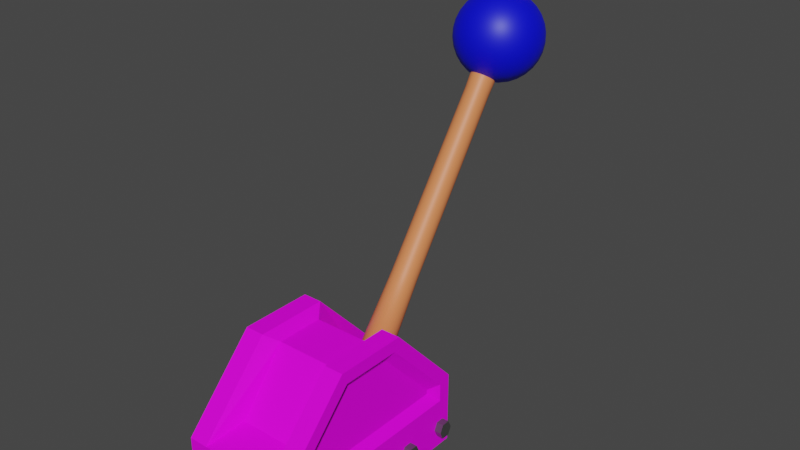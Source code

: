 # Source: lever.blend  (saved by Blender 3.4.6; exported with 4.5.12 LTS)
import bpy
from mathutils import Matrix  # noqa: F401  (used for matrix-valued properties, if any)

bpy.ops.wm.read_factory_settings(use_empty=True)
scene = bpy.context.scene
scene.name = 'Scene'

# ---- collections
col_collection = bpy.data.collections.new('Collection'); scene.collection.children.link(col_collection)

# ---- images (referenced by path relative to the original .blend; pixels are not part of the script)
import os
ASSET_DIR = os.environ.get("B2B_ASSET_DIR", "")  # directory of the original .blend (textures are referenced by path, not embedded)
HERE = os.path.dirname(os.path.abspath(__file__))  # packed textures are extracted next to this script under _unpacked/

def load_image(name, relpath, width, height, colorspace="sRGB"):
    """Load a texture the original file referenced (path relative to the .blend, or extracted next to this script)."""
    p = next((c for c in (os.path.join(HERE, relpath), os.path.join(ASSET_DIR, relpath)) if relpath and os.path.exists(c)), "")
    if p:
        img = bpy.data.images.load(p, check_existing=True)
        img.name = name
    else:  # same state as the original file: an image datablock whose file is absent (Cycles renders it pink)
        img = bpy.data.images.new(name, width, height)
        img.source = "FILE"
        img.filepath = "//" + (relpath or name)
    img.colorspace_settings.name = colorspace
    return img
img_lever_albedo = load_image('lever_albedo', 'lever_albedo.png', 1024, 1024, 'sRGB')

# ---- materials (node trees are filled in below, after node groups)
mat_base = bpy.data.materials.new('Base')
mat_base.alpha_threshold = 0.0
mat_base.use_transparent_shadow = False
mat_base.line_color = (0.0, 0.0, 0.0, 1.0)
mat_knob = bpy.data.materials.new('knob')
mat_knob.use_transparent_shadow = False
mat_staff = bpy.data.materials.new('staff')
mat_staff.use_transparent_shadow = False
mat_metal = bpy.data.materials.new('Metal')
mat_metal.use_transparent_shadow = False

# ---- material node trees
mat_base.use_nodes = True; mat_base.node_tree.nodes.clear()
_N = mat_base.node_tree.nodes; _L = mat_base.node_tree.links
n0 = _N.new('ShaderNodeOutputMaterial'); n0.name = 'Material Output'; n0.location = (300, 300)
n1 = _N.new('ShaderNodeBsdfPrincipled'); n1.name = 'Principled BSDF'; n1.location = (10, 300)
n1.distribution = 'GGX'
n1.subsurface_method = 'BURLEY'
n1.inputs[2].default_value = 0.6409
n1.inputs[3].default_value = 1.45
n1.inputs[13].default_value = 0.1636
n1.inputs[27].default_value = (0.0, 0.0, 0.0, 1.0)
n1.inputs[28].default_value = 1.0
n2 = _N.new('ShaderNodeTexImage'); n2.name = 'Image Texture'; n2.location = (-461, 199)
n2.image = img_lever_albedo
_L.new(n1.outputs[0], n0.inputs[0])
_L.new(n2.outputs[0], n1.inputs[0])
n0.is_active_output = True
mat_knob.use_nodes = True; mat_knob.node_tree.nodes.clear()
_N = mat_knob.node_tree.nodes; _L = mat_knob.node_tree.links
n0 = _N.new('ShaderNodeBsdfPrincipled'); n0.name = 'Principled BSDF'; n0.location = (10, 300)
n0.distribution = 'GGX'
n0.subsurface_method = 'BURLEY'
n0.inputs[0].default_value = (0.0, 0.001949, 0.8, 1.0)
n0.inputs[3].default_value = 1.45
n0.inputs[27].default_value = (0.0, 0.0, 0.0, 1.0)
n0.inputs[28].default_value = 1.0
n1 = _N.new('ShaderNodeOutputMaterial'); n1.name = 'Material Output'; n1.location = (300, 300)
_L.new(n0.outputs[0], n1.inputs[0])
n1.is_active_output = True
mat_staff.use_nodes = True; mat_staff.node_tree.nodes.clear()
_N = mat_staff.node_tree.nodes; _L = mat_staff.node_tree.links
n0 = _N.new('ShaderNodeBsdfPrincipled'); n0.name = 'Principled BSDF'; n0.location = (10, 300)
n0.distribution = 'GGX'
n0.subsurface_method = 'BURLEY'
n0.inputs[0].default_value = (0.8, 0.2384, 0.08625, 1.0)
n0.inputs[3].default_value = 1.45
n0.inputs[27].default_value = (0.0, 0.0, 0.0, 1.0)
n0.inputs[28].default_value = 1.0
n1 = _N.new('ShaderNodeOutputMaterial'); n1.name = 'Material Output'; n1.location = (300, 300)
_L.new(n0.outputs[0], n1.inputs[0])
n1.is_active_output = True
mat_metal.use_nodes = True; mat_metal.node_tree.nodes.clear()
_N = mat_metal.node_tree.nodes; _L = mat_metal.node_tree.links
n0 = _N.new('ShaderNodeBsdfPrincipled'); n0.name = 'Principled BSDF'; n0.location = (10, 300)
n0.distribution = 'GGX'
n0.subsurface_method = 'RANDOM_WALK_SKIN'
n0.inputs[0].default_value = (0.1574, 0.1574, 0.1574, 1.0)
n0.inputs[1].default_value = 0.72
n0.inputs[2].default_value = 0.2927
n0.inputs[3].default_value = 1.45
n0.inputs[13].default_value = 0.5823
n0.inputs[27].default_value = (0.0, 0.0, 0.0, 1.0)
n0.inputs[28].default_value = 1.0
n1 = _N.new('ShaderNodeOutputMaterial'); n1.name = 'Material Output'; n1.location = (300, 300)
_L.new(n0.outputs[0], n1.inputs[0])
n1.is_active_output = True

# ---- world
world_world = bpy.data.worlds.new('World'); scene.world = world_world
world_world.use_nodes = True; world_world.node_tree.nodes.clear()
_N = world_world.node_tree.nodes; _L = world_world.node_tree.links
n0 = _N.new('ShaderNodeOutputWorld'); n0.name = 'World Output'; n0.location = (300, 300)
n1 = _N.new('ShaderNodeBackground'); n1.name = 'Background'; n1.location = (10, 300)
n1.inputs[0].default_value = (0.05088, 0.05088, 0.05088, 1.0)
_L.new(n1.outputs[0], n0.inputs[0])
n0.is_active_output = True
world_world.color = (0.05088, 0.05088, 0.05088)
world_world.use_sun_shadow = False
world_world.sun_shadow_jitter_overblur = 0.0

# ---- meshes
me_cube = bpy.data.meshes.new('Cube')
me_cube.from_pydata([(0.3444, 0.6141, 0.4672), (0.4008, 0.7738, 0.002768), (0.3444, -0.6141, 0.4672), (0.4008, -0.7738, 0.002768), (0.4008, 0.2192, 0.9915), (0.4008, -0.2192, 0.9915), (0.4008, -0.2579, 0.002768), (0.4008, 0.2579, 0.002768), (0.2635, 0.7738, 0.002768), (0.2635, -0.7738, 0.5303), (0.2635, -0.7738, 0.002768), (0.2635, 0.7738, 0.5303), (0.3562, 0.7228, 0.002768), (0.3562, -0.7228, 0.002768), (0.2635, 0.2579, 1.081), (0.2635, -0.2579, 1.081), (0.1978, -0.5089, 0.599), (0.1978, 0.5089, 0.599), (0.1978, 0.1696, 1.012), (0.1978, -0.1696, 1.012), (0.3444, 0.6141, 0.4342), (0.3444, -0.6141, 0.4342), (0.4008, 0.2581, 0.365), (0.4008, -0.2581, 0.365), (0.2635, 0.7738, 0.274), (0.2635, -0.7738, 0.274), (0.4008, -0.2579, 1.081), (0.4008, -0.7738, 0.5303), (0.4008, 0.7738, 0.5303), (0.4008, 0.2579, 1.081), (0.4008, 0.7738, 0.274), (0.4008, -0.7738, 0.274), (0.4008, 0.2579, 0.2756), (0.4008, -0.2579, 0.2756), (0.3444, -0.1887, 0.9211), (0.4008, -0.6845, 0.495), (0.4008, 0.6845, 0.495), (0.3444, 0.1887, 0.9211), (0.4008, 0.6845, 0.3636), (0.4008, -0.6845, 0.3636), (0.3444, 0.2582, 0.4354), (0.3444, -0.2582, 0.4354), (0.0, 0.7738, 0.002768), (0.0, -0.7738, 0.5303), (0.0, -0.7738, 0.002768), (0.0, 0.7738, 0.5303), (0.0, 0.7228, 0.002768), (0.0, -0.7228, 0.002768), (0.0, -0.5089, 0.599), (0.0, 0.5089, 0.599), (0.0, 0.1696, 1.012), (0.0, -0.1696, 1.012), (0.0, -0.7738, 0.274), (0.0, 0.7738, 0.274), (0.3358, 0.6898, 0.0403), (0.3358, -0.6898, 0.0403), (0.0, 0.6898, 0.0403), (0.0, -0.6898, 0.0403), (-0.3444, 0.6141, 0.4672), (-0.4008, 0.7738, 0.002768), (-0.3444, -0.6141, 0.4672), (-0.4008, -0.7738, 0.002768), (-0.4008, 0.2192, 0.9915), (-0.4008, -0.2192, 0.9915), (-0.4008, -0.2579, 0.002768), (-0.4008, 0.2579, 0.002768), (-0.2635, 0.7738, 0.002768), (-0.2635, -0.7738, 0.5303), (-0.2635, -0.7738, 0.002768), (-0.2635, 0.7738, 0.5303), (-0.3562, 0.7228, 0.002768), (-0.3562, -0.7228, 0.002768), (-0.2635, 0.2579, 1.081), (-0.2635, -0.2579, 1.081), (-0.1978, -0.5089, 0.599), (-0.1978, 0.5089, 0.599), (-0.1978, 0.1696, 1.012), (-0.1978, -0.1696, 1.012), (-0.3444, 0.6141, 0.4342), (-0.3444, -0.6141, 0.4342), (-0.4008, 0.2581, 0.365), (-0.4008, -0.2581, 0.365), (-0.2635, 0.7738, 0.274), (-0.2635, -0.7738, 0.274), (-0.4008, -0.2579, 1.081), (-0.4008, -0.7738, 0.5303), (-0.4008, 0.7738, 0.5303), (-0.4008, 0.2579, 1.081), (-0.4008, 0.7738, 0.274), (-0.4008, -0.7738, 0.274), (-0.4008, 0.2579, 0.2756), (-0.4008, -0.2579, 0.2756), (-0.3444, -0.1887, 0.9211), (-0.4008, -0.6845, 0.495), (-0.4008, 0.6845, 0.495), (-0.3444, 0.1887, 0.9211), (-0.4008, 0.6845, 0.3636), (-0.4008, -0.6845, 0.3636), (-0.3444, 0.2582, 0.4354), (-0.3444, -0.2582, 0.4354), (-0.3358, 0.6898, 0.0403), (-0.3358, -0.6898, 0.0403)], [], [(13, 6, 3, 10), (41, 34, 2, 21), (24, 11, 28, 30), (20, 0, 37, 40), (40, 37, 34, 41), (8, 1, 7, 12), (12, 7, 6, 13), (29, 14, 15, 26), (28, 11, 14, 29), (9, 15, 19, 16), (42, 8, 12, 46), (53, 45, 11, 24), (31, 27, 9, 25), (26, 15, 9, 27), (43, 9, 16, 48), (14, 11, 17, 18), (15, 14, 18, 19), (3, 31, 25, 10), (42, 53, 24, 8), (7, 32, 33, 6), (1, 30, 32, 7), (8, 24, 30, 1), (6, 33, 31, 3), (35, 5, 26, 27), (4, 36, 28, 29), (5, 4, 29, 26), (36, 38, 30, 28), (39, 35, 27, 31), (22, 23, 33, 32), (38, 22, 32, 30), (23, 39, 31, 33), (2, 34, 5, 35), (37, 0, 36, 4), (34, 37, 4, 5), (0, 20, 38, 36), (21, 2, 35, 39), (40, 41, 23, 22), (20, 40, 22, 38), (41, 21, 39, 23), (10, 25, 52, 44), (11, 45, 49, 17), (19, 51, 48, 16), (17, 49, 50, 18), (18, 50, 51, 19), (25, 9, 43, 52), (44, 47, 13, 10), (12, 13, 55, 54), (55, 57, 56, 54), (13, 47, 57, 55), (46, 12, 54, 56), (71, 68, 61, 64), (99, 79, 60, 92), (82, 88, 86, 69), (78, 98, 95, 58), (98, 99, 92, 95), (66, 70, 65, 59), (70, 71, 64, 65), (87, 84, 73, 72), (86, 87, 72, 69), (67, 74, 77, 73), (42, 46, 70, 66), (53, 82, 69, 45), (89, 83, 67, 85), (84, 85, 67, 73), (43, 48, 74, 67), (72, 76, 75, 69), (73, 77, 76, 72), (61, 68, 83, 89), (42, 66, 82, 53), (65, 64, 91, 90), (59, 65, 90, 88), (66, 59, 88, 82), (64, 61, 89, 91), (93, 85, 84, 63), (62, 87, 86, 94), (63, 84, 87, 62), (94, 86, 88, 96), (97, 89, 85, 93), (80, 90, 91, 81), (96, 88, 90, 80), (81, 91, 89, 97), (60, 93, 63, 92), (95, 62, 94, 58), (92, 63, 62, 95), (58, 94, 96, 78), (79, 97, 93, 60), (98, 80, 81, 99), (78, 96, 80, 98), (99, 81, 97, 79), (68, 44, 52, 83), (69, 75, 49, 45), (77, 74, 48, 51), (75, 76, 50, 49), (76, 77, 51, 50), (83, 52, 43, 67), (44, 68, 71, 47), (70, 100, 101, 71), (101, 100, 56, 57), (71, 101, 57, 47), (46, 56, 100, 70)])
_uv = me_cube.uv_layers.new(name='UVMap')
_uv.uv.foreach_set('vector', [0.4842, 0.886, 0.4967, 0.7555, 0.4967, 0.9003, 0.4582, 0.9003, 0.6152, 0.7543, 0.7515, 0.7348, 0.6241, 0.8542, 0.6148, 0.8542, 0.2326, 0.5922, 0.2326, 0.6641, 0.1941, 0.6641, 0.1941, 0.5922, 0.6148, 0.5095, 0.6241, 0.5095, 0.7515, 0.6289, 0.6152, 0.6094, 0.6152, 0.6094, 0.7515, 0.6289, 0.7515, 0.7348, 0.6152, 0.7543, 0.4582, 0.4659, 0.4967, 0.4659, 0.4967, 0.6107, 0.4842, 0.4802, 0.4842, 0.4802, 0.4967, 0.6107, 0.4967, 0.7555, 0.4842, 0.886, 0.247, 0.7185, 0.2856, 0.7185, 0.2856, 0.8633, 0.247, 0.8633, 0.8059, 0.5095, 0.8444, 0.5095, 0.8444, 0.664, 0.8059, 0.664, 0.6148, 0.0272, 0.7468, 0.1559, 0.7207, 0.1793, 0.6217, 0.09596, 0.3842, 0.4659, 0.4582, 0.4659, 0.4842, 0.4802, 0.3842, 0.4802, 0.3066, 0.5922, 0.3066, 0.6641, 0.2326, 0.6641, 0.2326, 0.5922, 0.1397, 0.5922, 0.1397, 0.6641, 0.1012, 0.6641, 0.1012, 0.5922, 0.8444, 0.8729, 0.8059, 0.8729, 0.8059, 0.7184, 0.8444, 0.7184, 0.1012, 0.9632, 0.0272, 0.9632, 0.04564, 0.8889, 0.1012, 0.8889, 0.7468, 0.2985, 0.6148, 0.4551, 0.6217, 0.3774, 0.7207, 0.2731, 0.7468, 0.1559, 0.7468, 0.2985, 0.7207, 0.2731, 0.7207, 0.1793, 0.1397, 0.516, 0.1397, 0.5922, 0.1012, 0.5922, 0.1012, 0.516, 0.3066, 0.516, 0.3066, 0.5922, 0.2326, 0.5922, 0.2326, 0.516, 0.0272, 0.172, 0.1038, 0.172, 0.1038, 0.3168, 0.0272, 0.3168, 0.0272, 0.0272, 0.1033, 0.0272, 0.1038, 0.172, 0.0272, 0.172, 0.2326, 0.516, 0.2326, 0.5922, 0.1941, 0.5922, 0.1941, 0.516, 0.0272, 0.3168, 0.1038, 0.3168, 0.1033, 0.4616, 0.0272, 0.4616, 0.1654, 0.4365, 0.3047, 0.3059, 0.3298, 0.3168, 0.1753, 0.4616, 0.3047, 0.1829, 0.1654, 0.05228, 0.1753, 0.0272, 0.3298, 0.172, 0.3047, 0.3059, 0.3047, 0.1829, 0.3298, 0.172, 0.3298, 0.3168, 0.1654, 0.05228, 0.1285, 0.05228, 0.1033, 0.0272, 0.1753, 0.0272, 0.1285, 0.4365, 0.1654, 0.4365, 0.1753, 0.4616, 0.1033, 0.4616, 0.1289, 0.172, 0.1289, 0.3169, 0.1038, 0.3168, 0.1038, 0.172, 0.1285, 0.05228, 0.1289, 0.172, 0.1038, 0.172, 0.1033, 0.0272, 0.1289, 0.3169, 0.1285, 0.4365, 0.1033, 0.4616, 0.1038, 0.3168, 0.5314, 0.04695, 0.404, 0.1664, 0.3842, 0.1578, 0.5236, 0.0272, 0.404, 0.2723, 0.5314, 0.3917, 0.5236, 0.4115, 0.3842, 0.2809, 0.404, 0.1664, 0.404, 0.2723, 0.3842, 0.2809, 0.3842, 0.1578, 0.5314, 0.3917, 0.5406, 0.3917, 0.5605, 0.4115, 0.5236, 0.4115, 0.5406, 0.04695, 0.5314, 0.04695, 0.5236, 0.0272, 0.5605, 0.0272, 0.5403, 0.2918, 0.5403, 0.1469, 0.5601, 0.1469, 0.5601, 0.2918, 0.5406, 0.3917, 0.5403, 0.2918, 0.5601, 0.2918, 0.5605, 0.4115, 0.5403, 0.1469, 0.5406, 0.04695, 0.5605, 0.0272, 0.5601, 0.1469, 0.1012, 0.516, 0.1012, 0.5922, 0.0272, 0.5922, 0.0272, 0.516, 0.8988, 0.5095, 0.9728, 0.5095, 0.9728, 0.5838, 0.9173, 0.5838, 0.08271, 0.8345, 0.0272, 0.8345, 0.0272, 0.7185, 0.08271, 0.7185, 0.1371, 0.7185, 0.1926, 0.7185, 0.1926, 0.8345, 0.1371, 0.8345, 0.8988, 0.6382, 0.9544, 0.6382, 0.9544, 0.7334, 0.8988, 0.7334, 0.1012, 0.5922, 0.1012, 0.6641, 0.0272, 0.6641, 0.0272, 0.5922, 0.3842, 0.9003, 0.3842, 0.886, 0.4842, 0.886, 0.4582, 0.9003, 0.5511, 0.8655, 0.5511, 0.4659, 0.5571, 0.4732, 0.5571, 0.8546, 0.8954, 0.4145, 0.8012, 0.4145, 0.8012, 0.0272, 0.8954, 0.0272, 0.9603, 0.0272, 0.9603, 0.1272, 0.9498, 0.1272, 0.9498, 0.03293, 0.8988, 0.8878, 0.8988, 0.7878, 0.9094, 0.7936, 0.9094, 0.8878, 0.4842, 0.886, 0.4582, 0.9003, 0.4967, 0.9003, 0.4967, 0.7555, 0.6152, 0.7543, 0.6148, 0.8542, 0.6241, 0.8542, 0.7515, 0.7348, 0.2326, 0.5922, 0.1941, 0.5922, 0.1941, 0.6641, 0.2326, 0.6641, 0.6148, 0.5095, 0.6152, 0.6094, 0.7515, 0.6289, 0.6241, 0.5095, 0.6152, 0.6094, 0.6152, 0.7543, 0.7515, 0.7348, 0.7515, 0.6289, 0.4582, 0.4659, 0.4842, 0.4802, 0.4967, 0.6107, 0.4967, 0.4659, 0.4842, 0.4802, 0.4842, 0.886, 0.4967, 0.7555, 0.4967, 0.6107, 0.247, 0.7185, 0.247, 0.8633, 0.2856, 0.8633, 0.2856, 0.7185, 0.8059, 0.5095, 0.8059, 0.664, 0.8444, 0.664, 0.8444, 0.5095, 0.6148, 0.0272, 0.6217, 0.09596, 0.7207, 0.1793, 0.7468, 0.1559, 0.3842, 0.4659, 0.3842, 0.4802, 0.4842, 0.4802, 0.4582, 0.4659, 0.3066, 0.5922, 0.2326, 0.5922, 0.2326, 0.6641, 0.3066, 0.6641, 0.1397, 0.5922, 0.1012, 0.5922, 0.1012, 0.6641, 0.1397, 0.6641, 0.8444, 0.8729, 0.8444, 0.7184, 0.8059, 0.7184, 0.8059, 0.8729, 0.1012, 0.9632, 0.1012, 0.8889, 0.04564, 0.8889, 0.0272, 0.9632, 0.7468, 0.2985, 0.7207, 0.2731, 0.6217, 0.3774, 0.6148, 0.4551, 0.7468, 0.1559, 0.7207, 0.1793, 0.7207, 0.2731, 0.7468, 0.2985, 0.1397, 0.516, 0.1012, 0.516, 0.1012, 0.5922, 0.1397, 0.5922, 0.3066, 0.516, 0.2326, 0.516, 0.2326, 0.5922, 0.3066, 0.5922, 0.0272, 0.172, 0.0272, 0.3168, 0.1038, 0.3168, 0.1038, 0.172, 0.0272, 0.0272, 0.0272, 0.172, 0.1038, 0.172, 0.1033, 0.0272, 0.2326, 0.516, 0.1941, 0.516, 0.1941, 0.5922, 0.2326, 0.5922, 0.0272, 0.3168, 0.0272, 0.4616, 0.1033, 0.4616, 0.1038, 0.3168, 0.1654, 0.4365, 0.1753, 0.4616, 0.3298, 0.3168, 0.3047, 0.3059, 0.3047, 0.1829, 0.3298, 0.172, 0.1753, 0.0272, 0.1654, 0.05228, 0.3047, 0.3059, 0.3298, 0.3168, 0.3298, 0.172, 0.3047, 0.1829, 0.1654, 0.05228, 0.1753, 0.0272, 0.1033, 0.0272, 0.1285, 0.05228, 0.1285, 0.4365, 0.1033, 0.4616, 0.1753, 0.4616, 0.1654, 0.4365, 0.1289, 0.172, 0.1038, 0.172, 0.1038, 0.3168, 0.1289, 0.3169, 0.1285, 0.05228, 0.1033, 0.0272, 0.1038, 0.172, 0.1289, 0.172, 0.1289, 0.3169, 0.1038, 0.3168, 0.1033, 0.4616, 0.1285, 0.4365, 0.5314, 0.04695, 0.5236, 0.0272, 0.3842, 0.1578, 0.404, 0.1664, 0.404, 0.2723, 0.3842, 0.2809, 0.5236, 0.4115, 0.5314, 0.3917, 0.404, 0.1664, 0.3842, 0.1578, 0.3842, 0.2809, 0.404, 0.2723, 0.5314, 0.3917, 0.5236, 0.4115, 0.5605, 0.4115, 0.5406, 0.3917, 0.5406, 0.04695, 0.5605, 0.0272, 0.5236, 0.0272, 0.5314, 0.04695, 0.5403, 0.2918, 0.5601, 0.2918, 0.5601, 0.1469, 0.5403, 0.1469, 0.5406, 0.3917, 0.5605, 0.4115, 0.5601, 0.2918, 0.5403, 0.2918, 0.5403, 0.1469, 0.5601, 0.1469, 0.5605, 0.0272, 0.5406, 0.04695, 0.1012, 0.516, 0.0272, 0.516, 0.0272, 0.5922, 0.1012, 0.5922, 0.8988, 0.5095, 0.9173, 0.5838, 0.9728, 0.5838, 0.9728, 0.5095, 0.08271, 0.8345, 0.08271, 0.7185, 0.0272, 0.7185, 0.0272, 0.8345, 0.1371, 0.7185, 0.1371, 0.8345, 0.1926, 0.8345, 0.1926, 0.7185, 0.8988, 0.6382, 0.8988, 0.7334, 0.9544, 0.7334, 0.9544, 0.6382, 0.1012, 0.5922, 0.0272, 0.5922, 0.0272, 0.6641, 0.1012, 0.6641, 0.3842, 0.9003, 0.4582, 0.9003, 0.4842, 0.886, 0.3842, 0.886, 0.5511, 0.8655, 0.5571, 0.8546, 0.5571, 0.4732, 0.5511, 0.4659, 0.8954, 0.4145, 0.8954, 0.0272, 0.8012, 0.0272, 0.8012, 0.4145, 0.9603, 0.0272, 0.9498, 0.03293, 0.9498, 0.1272, 0.9603, 0.1272, 0.8988, 0.8878, 0.9094, 0.8878, 0.9094, 0.7936, 0.8988, 0.7878])
me_cube.materials.append(mat_base)
me_cube.use_remesh_preserve_volume = False
me_cube.use_remesh_preserve_attributes = False
me_cube.use_mirror_vertex_groups = False
me_cube.update()
me_sphere = bpy.data.meshes.new('Sphere')
me_sphere.from_pydata([(-1.383e-09, 0.06093, 3.412), (-1.383e-09, 0.1195, 3.394), (-1.383e-09, 0.1735, 3.365), (-1.383e-09, 0.2209, 3.327), (-1.383e-09, 0.2597, 3.279), (-1.383e-09, 0.2886, 3.225), (-1.383e-09, 0.3063, 3.167), (-1.383e-09, 0.2597, 2.932), (-1.383e-09, 0.2209, 2.885), (-1.383e-09, 0.1735, 2.846), (0.01189, 0.05976, 3.412), (0.02332, 0.1172, 3.394), (0.03385, 0.1702, 3.365), (0.04309, 0.2166, 3.327), (0.05066, 0.2547, 3.279), (0.05629, 0.283, 3.225), (0.05976, 0.3004, 3.167), (0.06093, 0.3063, 3.106), (0.05976, 0.3004, 3.045), (0.05629, 0.283, 2.986), (0.05066, 0.2547, 2.932), (0.04309, 0.2166, 2.885), (0.03385, 0.1702, 2.846), (0.02332, 0.1172, 2.817), (0.01189, 0.05976, 2.799), (0.02332, 0.05629, 3.412), (0.04574, 0.1104, 3.394), (0.0664, 0.1603, 3.365), (0.08452, 0.204, 3.327), (0.09938, 0.2399, 3.279), (0.1104, 0.2666, 3.225), (0.1172, 0.283, 3.167), (0.1195, 0.2886, 3.106), (0.1172, 0.283, 3.045), (0.1104, 0.2666, 2.986), (0.09938, 0.2399, 2.932), (0.08452, 0.204, 2.885), (0.0664, 0.1603, 2.846), (0.04574, 0.1104, 2.817), (0.02332, 0.05629, 2.799), (0.03385, 0.05066, 3.412), (0.0664, 0.09938, 3.394), (0.0964, 0.1443, 3.365), (0.1227, 0.1836, 3.327), (0.1443, 0.2159, 3.279), (0.1603, 0.2399, 3.225), (0.1702, 0.2547, 3.167), (0.1735, 0.2597, 3.106), (0.1702, 0.2547, 3.045), (0.1603, 0.2399, 2.986), (0.1443, 0.2159, 2.932), (0.1227, 0.1836, 2.885), (0.0964, 0.1443, 2.846), (0.0664, 0.09938, 2.817), (0.03385, 0.05066, 2.799), (0.04309, 0.04309, 3.412), (0.08452, 0.08452, 3.394), (0.1227, 0.1227, 3.365), (0.1562, 0.1562, 3.327), (0.1836, 0.1836, 3.279), (0.204, 0.204, 3.225), (0.2166, 0.2166, 3.167), (0.2209, 0.2209, 3.106), (0.2166, 0.2166, 3.045), (0.204, 0.204, 2.986), (0.1836, 0.1836, 2.932), (0.1562, 0.1562, 2.885), (0.1227, 0.1227, 2.846), (0.08452, 0.08452, 2.817), (0.04309, 0.04309, 2.799), (0.05066, 0.03385, 3.412), (0.09938, 0.0664, 3.394), (0.1443, 0.0964, 3.365), (0.1836, 0.1227, 3.327), (0.2159, 0.1443, 3.279), (0.2399, 0.1603, 3.225), (0.2547, 0.1702, 3.167), (0.2597, 0.1735, 3.106), (0.2547, 0.1702, 3.045), (0.2399, 0.1603, 2.986), (0.2159, 0.1443, 2.932), (0.1836, 0.1227, 2.885), (0.1443, 0.0964, 2.846), (0.09938, 0.0664, 2.817), (0.05066, 0.03385, 2.799), (0.05629, 0.02332, 3.412), (0.1104, 0.04574, 3.394), (0.1603, 0.0664, 3.365), (0.204, 0.08452, 3.327), (0.2399, 0.09938, 3.279), (0.2666, 0.1104, 3.225), (0.283, 0.1172, 3.167), (0.2886, 0.1195, 3.106), (0.283, 0.1172, 3.045), (0.2666, 0.1104, 2.986), (0.2399, 0.09938, 2.932), (0.204, 0.08452, 2.885), (0.1603, 0.0664, 2.846), (0.1104, 0.04574, 2.817), (0.05629, 0.02332, 2.799), (0.05976, 0.01189, 3.412), (0.1172, 0.02332, 3.394), (0.1702, 0.03385, 3.365), (0.2166, 0.04309, 3.327), (0.2547, 0.05066, 3.279), (0.283, 0.05629, 3.225), (0.3004, 0.05976, 3.167), (0.3063, 0.06093, 3.106), (0.3004, 0.05976, 3.045), (0.283, 0.05629, 2.986), (0.2547, 0.05066, 2.932), (0.2166, 0.04309, 2.885), (0.1702, 0.03385, 2.846), (0.1172, 0.02332, 2.817), (0.05976, 0.01189, 2.799), (0.06093, -2.066e-08, 3.412), (0.1195, -3.695e-08, 3.394), (0.1735, -3.462e-08, 3.365), (0.2209, -1.368e-08, 3.327), (0.2597, -2.764e-08, 3.279), (0.2886, -4.367e-09, 3.225), (0.3063, -2.764e-08, 3.167), (0.3123, -5.091e-08, 3.106), (0.3063, -2.764e-08, 3.045), (0.2886, -4.625e-08, 2.986), (0.2597, -3.229e-08, 2.932), (0.2209, -1.368e-08, 2.885), (0.1735, -3.462e-08, 2.846), (0.1195, -2.996e-08, 2.817), (0.06093, -2.298e-08, 2.799), (0.05976, -0.01189, 3.412), (0.1172, -0.02332, 3.394), (0.1702, -0.03385, 3.365), (0.2166, -0.04309, 3.327), (0.2547, -0.05066, 3.279), (0.283, -0.05629, 3.225), (0.3004, -0.05976, 3.167), (0.3063, -0.06093, 3.106), (0.3004, -0.05976, 3.045), (0.283, -0.05629, 2.986), (0.2547, -0.05066, 2.932), (0.2166, -0.04309, 2.885), (0.1702, -0.03385, 2.846), (0.1172, -0.02332, 2.817), (0.05976, -0.01189, 2.799), (0.05629, -0.02332, 3.412), (0.1104, -0.04574, 3.394), (0.1603, -0.0664, 3.365), (0.204, -0.08452, 3.327), (0.2399, -0.09938, 3.279), (0.2666, -0.1104, 3.225), (0.283, -0.1172, 3.167), (0.2886, -0.1195, 3.106), (0.283, -0.1172, 3.045), (0.2666, -0.1104, 2.986), (0.2399, -0.09938, 2.932), (0.204, -0.08452, 2.885), (0.1603, -0.0664, 2.846), (0.1104, -0.04574, 2.817), (0.05629, -0.02332, 2.799), (0.05066, -0.03385, 3.412), (0.09938, -0.0664, 3.394), (0.1443, -0.0964, 3.365), (0.1836, -0.1227, 3.327), (0.2159, -0.1443, 3.279), (0.2399, -0.1603, 3.225), (0.2547, -0.1702, 3.167), (0.2597, -0.1735, 3.106), (0.2547, -0.1702, 3.045), (0.2399, -0.1603, 2.986), (0.2159, -0.1443, 2.932), (0.1836, -0.1227, 2.885), (0.1443, -0.0964, 2.846), (0.09938, -0.0664, 2.817), (0.05066, -0.03385, 2.799), (0.04309, -0.04309, 3.412), (0.08452, -0.08452, 3.394), (0.1227, -0.1227, 3.365), (0.1562, -0.1562, 3.327), (0.1836, -0.1836, 3.279), (0.204, -0.204, 3.225), (0.2166, -0.2166, 3.167), (0.2209, -0.2209, 3.106), (0.2166, -0.2166, 3.045), (0.204, -0.204, 2.986), (0.1836, -0.1836, 2.932), (0.1562, -0.1562, 2.885), (0.1227, -0.1227, 2.846), (0.08452, -0.08452, 2.817), (0.04309, -0.04309, 2.799), (0.03385, -0.05066, 3.412), (0.0664, -0.09938, 3.394), (0.0964, -0.1443, 3.365), (0.1227, -0.1836, 3.327), (0.1443, -0.2159, 3.279), (0.1603, -0.2399, 3.225), (0.1702, -0.2547, 3.167), (0.1735, -0.2597, 3.106), (0.1702, -0.2547, 3.045), (0.1603, -0.2399, 2.986), (0.1443, -0.2159, 2.932), (0.1227, -0.1836, 2.885), (0.0964, -0.1443, 2.846), (0.0664, -0.09938, 2.817), (0.03385, -0.05066, 2.799), (0.02332, -0.05629, 3.412), (0.04574, -0.1104, 3.394), (0.0664, -0.1603, 3.365), (0.08452, -0.204, 3.327), (0.09938, -0.2399, 3.279), (0.1104, -0.2666, 3.225), (0.1172, -0.283, 3.167), (0.1195, -0.2886, 3.106), (0.1172, -0.283, 3.045), (0.1104, -0.2666, 2.986), (0.09938, -0.2399, 2.932), (0.08452, -0.204, 2.885), (0.0664, -0.1603, 2.846), (0.04574, -0.1104, 2.817), (0.02332, -0.05629, 2.799), (0.01189, -0.05976, 3.412), (0.02332, -0.1172, 3.394), (0.03385, -0.1702, 3.365), (0.04309, -0.2166, 3.327), (0.05066, -0.2547, 3.279), (0.05629, -0.283, 3.225), (0.05976, -0.3004, 3.167), (0.06093, -0.3063, 3.106), (0.05976, -0.3004, 3.045), (0.05629, -0.283, 2.986), (0.05066, -0.2547, 2.932), (0.04309, -0.2166, 2.885), (0.03385, -0.1702, 2.846), (0.02332, -0.1172, 2.817), (0.01189, -0.05976, 2.799), (-7.099e-10, -0.06093, 3.412), (-1.002e-08, -0.1195, 3.394), (-2.165e-08, -0.1735, 3.365), (1.325e-08, -0.2209, 3.327), (-5.364e-09, -0.2597, 3.279), (3.944e-09, -0.2886, 3.225), (-2.398e-08, -0.3063, 3.167), (-8.448e-08, -0.3123, 3.106), (-2.398e-08, -0.3063, 3.045), (-3.794e-08, -0.2886, 2.986), (-1.467e-08, -0.2597, 2.932), (1.325e-08, -0.2209, 2.885), (-2.165e-08, -0.1735, 2.846), (-7.099e-10, -0.1195, 2.817), (-1.873e-09, -0.06093, 2.799), (-0.01189, -0.05976, 3.412), (-0.02332, -0.1172, 3.394), (-0.03385, -0.1702, 3.365), (-0.04309, -0.2166, 3.327), (-0.05066, -0.2547, 3.279), (-0.05629, -0.283, 3.225), (-0.05976, -0.3004, 3.167), (-0.06093, -0.3063, 3.106), (-0.05976, -0.3004, 3.045), (-0.05629, -0.283, 2.986), (-0.05066, -0.2547, 2.932), (-0.04309, -0.2166, 2.885), (-0.03385, -0.1702, 2.846), (-0.02332, -0.1172, 2.817), (-0.01189, -0.05976, 2.799), (-0.02332, -0.05629, 3.412), (-0.04574, -0.1104, 3.394), (-0.0664, -0.1603, 3.365), (-0.08452, -0.204, 3.327), (-0.09938, -0.2399, 3.279), (-0.1104, -0.2666, 3.225), (-0.1172, -0.283, 3.167), (-0.1195, -0.2886, 3.106), (-0.1172, -0.283, 3.045), (-0.1104, -0.2666, 2.986), (-0.09938, -0.2399, 2.932), (-0.08452, -0.204, 2.885), (-0.0664, -0.1603, 2.846), (-0.04574, -0.1104, 2.817), (-0.02332, -0.05629, 2.799), (-0.03385, -0.05066, 3.412), (-0.0664, -0.09938, 3.394), (-0.0964, -0.1443, 3.365), (-0.1227, -0.1836, 3.327), (-0.1443, -0.2159, 3.279), (-0.1603, -0.2399, 3.225), (-0.1702, -0.2547, 3.167), (-0.1735, -0.2597, 3.106), (-0.1702, -0.2547, 3.045), (-0.1603, -0.2399, 2.986), (-0.1443, -0.2159, 2.932), (-0.1227, -0.1836, 2.885), (-0.0964, -0.1443, 2.846), (-0.0664, -0.09938, 2.817), (-0.03385, -0.05066, 2.799), (-0.04309, -0.04309, 3.412), (-0.08452, -0.08452, 3.394), (-0.1227, -0.1227, 3.365), (-0.1562, -0.1562, 3.327), (-0.1836, -0.1836, 3.279), (-0.204, -0.204, 3.225), (-0.2166, -0.2166, 3.167), (-0.2209, -0.2209, 3.106), (-0.2166, -0.2166, 3.045), (-0.204, -0.204, 2.986), (-0.1836, -0.1836, 2.932), (-0.1562, -0.1562, 2.885), (-0.1227, -0.1227, 2.846), (-0.08452, -0.08452, 2.817), (-0.04309, -0.04309, 2.799), (-0.05066, -0.03385, 3.412), (-0.09938, -0.0664, 3.394), (-0.1443, -0.0964, 3.365), (-0.1836, -0.1227, 3.327), (-0.2159, -0.1443, 3.279), (-0.2399, -0.1603, 3.225), (-0.2547, -0.1702, 3.167), (-0.2597, -0.1735, 3.106), (-0.2547, -0.1702, 3.045), (-0.2399, -0.1603, 2.986), (-0.2159, -0.1443, 2.932), (-0.1836, -0.1227, 2.885), (-0.1443, -0.0964, 2.846), (-0.09938, -0.0664, 2.817), (-0.05066, -0.03385, 2.799), (-2.661e-08, -3.694e-08, 3.418), (-0.05629, -0.02332, 3.412), (-0.1104, -0.04574, 3.394), (-0.1603, -0.0664, 3.365), (-0.204, -0.08452, 3.327), (-0.2399, -0.09938, 3.279), (-0.2666, -0.1104, 3.225), (-0.283, -0.1172, 3.167), (-0.2886, -0.1195, 3.106), (-0.283, -0.1172, 3.045), (-0.2666, -0.1104, 2.986), (-0.2399, -0.09938, 2.932), (-0.204, -0.08452, 2.885), (-0.1603, -0.0664, 2.846), (-0.1104, -0.04574, 2.817), (-0.05629, -0.02332, 2.799), (-0.05976, -0.01189, 3.412), (-0.1172, -0.02332, 3.394), (-0.1702, -0.03385, 3.365), (-0.2166, -0.04309, 3.327), (-0.2547, -0.05066, 3.279), (-0.283, -0.05629, 3.225), (-0.3004, -0.05976, 3.167), (-0.3063, -0.06093, 3.106), (-0.3004, -0.05976, 3.045), (-0.283, -0.05629, 2.986), (-0.2547, -0.05066, 2.932), (-0.2166, -0.04309, 2.885), (-0.1702, -0.03385, 2.846), (-0.1172, -0.02332, 2.817), (-0.05976, -0.01189, 2.799), (-0.06093, -2.182e-08, 3.412), (-0.1195, -1.368e-08, 3.394), (-0.1735, 2.614e-09, 3.365), (-0.2209, -2.764e-08, 3.327), (-0.2597, -1.368e-08, 3.279), (-0.2886, 2.866e-10, 3.225), (-0.3063, 2.356e-08, 3.167), (-0.3123, 1.213e-07, 3.106), (-0.3063, 2.356e-08, 3.045), (-0.2886, 3.752e-08, 2.986), (-0.2597, -9.022e-09, 2.932), (-0.2209, -2.764e-08, 2.885), (-0.1735, 2.614e-09, 2.846), (-0.1195, -1.833e-08, 2.817), (-0.06093, -2.066e-08, 2.799), (-0.05976, 0.01189, 3.412), (-0.1172, 0.02332, 3.394), (-0.1702, 0.03385, 3.365), (-0.2166, 0.04309, 3.327), (-0.2547, 0.05066, 3.279), (-0.283, 0.05629, 3.225), (-0.3004, 0.05976, 3.167), (-0.3063, 0.06093, 3.106), (-0.3004, 0.05976, 3.045), (-0.283, 0.05629, 2.986), (-0.2547, 0.05066, 2.932), (-0.2166, 0.04309, 2.885), (-0.1702, 0.03385, 2.846), (-0.1172, 0.02332, 2.817), (-0.05976, 0.01189, 2.799), (-0.05629, 0.02332, 3.412), (-0.1104, 0.04574, 3.394), (-0.1603, 0.0664, 3.365), (-0.204, 0.08452, 3.327), (-0.2399, 0.09938, 3.279), (-0.2666, 0.1104, 3.225), (-0.283, 0.1172, 3.167), (-0.2886, 0.1195, 3.106), (-0.283, 0.1172, 3.045), (-0.2666, 0.1104, 2.986), (-0.2399, 0.09938, 2.932), (-0.204, 0.08452, 2.885), (-0.1603, 0.0664, 2.846), (-0.1104, 0.04574, 2.817), (-0.05629, 0.02332, 2.799), (-0.05066, 0.03385, 3.412), (-0.09938, 0.0664, 3.394), (-0.1443, 0.0964, 3.365), (-0.1836, 0.1227, 3.327), (-0.2159, 0.1443, 3.279), (-0.2399, 0.1603, 3.225), (-0.2547, 0.1702, 3.167), (-0.2597, 0.1735, 3.106), (-0.2547, 0.1702, 3.045), (-0.2399, 0.1603, 2.986), (-0.2159, 0.1443, 2.932), (-0.1836, 0.1227, 2.885), (-0.1443, 0.0964, 2.846), (-0.09938, 0.0664, 2.817), (-0.05066, 0.03385, 2.799), (-0.04309, 0.04309, 3.412), (-0.08452, 0.08452, 3.394), (-0.1227, 0.1227, 3.365), (-0.1562, 0.1562, 3.327), (-0.1836, 0.1836, 3.279), (-0.204, 0.204, 3.225), (-0.2166, 0.2166, 3.167), (-0.2209, 0.2209, 3.106), (-0.2166, 0.2166, 3.045), (-0.204, 0.204, 2.986), (-0.1836, 0.1836, 2.932), (-0.1562, 0.1562, 2.885), (-0.1227, 0.1227, 2.846), (-0.08452, 0.08452, 2.817), (-0.04309, 0.04309, 2.799), (-0.03385, 0.05066, 3.412), (-0.0664, 0.09938, 3.394), (-0.0964, 0.1443, 3.365), (-0.1227, 0.1836, 3.327), (-0.1443, 0.2159, 3.279), (-0.1603, 0.2399, 3.225), (-0.1702, 0.2547, 3.167), (-0.1735, 0.2597, 3.106), (-0.1702, 0.2547, 3.045), (-0.1603, 0.2399, 2.986), (-0.1443, 0.2159, 2.932), (-0.1227, 0.1836, 2.885), (-0.0964, 0.1443, 2.846), (-0.0664, 0.09938, 2.817), (-0.03385, 0.05066, 2.799), (-0.02332, 0.05629, 3.412), (-0.04574, 0.1104, 3.394), (-0.0664, 0.1603, 3.365), (-0.08452, 0.204, 3.327), (-0.09938, 0.2399, 3.279), (-0.1104, 0.2666, 3.225), (-0.1172, 0.283, 3.167), (-0.1195, 0.2886, 3.106), (-0.1172, 0.283, 3.045), (-0.1104, 0.2666, 2.986), (-0.09938, 0.2399, 2.932), (-0.08452, 0.204, 2.885), (-0.0664, 0.1603, 2.846), (-0.04574, 0.1104, 2.817), (-0.02332, 0.05629, 2.799), (-0.01189, 0.05976, 3.412), (-0.02332, 0.1172, 3.394), (-0.03385, 0.1702, 3.365), (-0.04309, 0.2166, 3.327), (-0.05066, 0.2547, 3.279), (-0.05629, 0.283, 3.225), (-0.05976, 0.3004, 3.167), (-0.06093, 0.3063, 3.106), (-0.05976, 0.3004, 3.045), (-0.05629, 0.283, 2.986), (-0.05066, 0.2547, 2.932), (-0.04309, 0.2166, 2.885), (-0.03385, 0.1702, 2.846), (-0.02332, 0.1172, 2.817), (-0.01189, 0.05976, 2.799), (1.668e-07, 0.3123, 3.106), (6.91e-08, 0.3063, 3.045), (5.979e-08, 0.2886, 2.986), (2.023e-08, 0.1195, 2.817), (7.435e-09, 0.06093, 2.799), (-1.383e-09, -2.649e-08, 2.793), (0.0, 0.1122, 0.6944), (0.0, 0.1122, 3.512), (0.02189, 0.11, 0.6944), (0.02189, 0.11, 3.512), (0.04293, 0.1036, 0.6944), (0.04293, 0.1036, 3.512), (0.06233, 0.09328, 0.6944), (0.06233, 0.09328, 3.512), (0.07933, 0.07933, 0.6944), (0.07933, 0.07933, 3.512), (0.09328, 0.06233, 0.6944), (0.09328, 0.06233, 3.512), (0.1036, 0.04293, 0.6944), (0.1036, 0.04293, 3.512), (0.11, 0.02189, 0.6944), (0.11, 0.02189, 3.512), (0.1122, -4.904e-09, 0.6944), (0.1122, -4.904e-09, 3.512), (0.11, -0.02189, 0.6944), (0.11, -0.02189, 3.512), (0.1036, -0.04293, 0.6944), (0.1036, -0.04293, 3.512), (0.09328, -0.06233, 0.6944), (0.09328, -0.06233, 3.512), (0.07933, -0.07933, 0.6944), (0.07933, -0.07933, 3.512), (0.06233, -0.09328, 0.6944), (0.06233, -0.09328, 3.512), (0.04293, -0.1036, 0.6944), (0.04293, -0.1036, 3.512), (0.02189, -0.11, 0.6944), (0.02189, -0.11, 3.512), (-9.808e-09, -0.1122, 0.6944), (-9.808e-09, -0.1122, 3.512), (-0.02189, -0.11, 0.6944), (-0.02189, -0.11, 3.512), (-0.04293, -0.1036, 0.6944), (-0.04293, -0.1036, 3.512), (-0.06233, -0.09328, 0.6944), (-0.06233, -0.09328, 3.512), (-0.07933, -0.07933, 0.6944), (-0.07933, -0.07933, 3.512), (-0.09328, -0.06233, 0.6944), (-0.09328, -0.06233, 3.512), (-0.1036, -0.04293, 0.6944), (-0.1036, -0.04293, 3.512), (-0.11, -0.02189, 0.6944), (-0.11, -0.02189, 3.512), (-0.1122, 1.338e-09, 0.6944), (-0.1122, 1.338e-09, 3.512), (-0.11, 0.02189, 0.6944), (-0.11, 0.02189, 3.512), (-0.1036, 0.04293, 0.6944), (-0.1036, 0.04293, 3.512), (-0.09328, 0.06233, 0.6944), (-0.09328, 0.06233, 3.512), (-0.07933, 0.07933, 0.6944), (-0.07933, 0.07933, 3.512), (-0.06233, 0.09328, 0.6944), (-0.06233, 0.09328, 3.512), (-0.04293, 0.1036, 0.6944), (-0.04293, 0.1036, 3.512), (-0.02189, 0.11, 0.6944), (-0.02189, 0.11, 3.512), (-2.567e-10, 0.09068, 1.389), (0.01769, 0.08894, 1.389), (0.0347, 0.08378, 1.389), (0.05038, 0.0754, 1.389), (0.06412, 0.06412, 1.389), (0.0754, 0.05038, 1.389), (0.08378, 0.0347, 1.389), (0.08894, 0.01769, 1.389), (0.09068, -4.365e-09, 1.389), (0.08894, -0.01769, 1.389), (0.08378, -0.0347, 1.389), (0.0754, -0.05038, 1.389), (0.06412, -0.06412, 1.389), (0.05038, -0.0754, 1.389), (0.0347, -0.08378, 1.389), (0.01769, -0.08894, 1.389), (-8.184e-09, -0.09068, 1.389), (-0.01769, -0.08894, 1.389), (-0.0347, -0.08378, 1.389), (-0.05038, -0.0754, 1.389), (-0.06412, -0.06412, 1.389), (-0.0754, -0.05038, 1.389), (-0.08378, -0.0347, 1.389), (-0.08894, -0.01769, 1.389), (-0.09068, 6.796e-10, 1.389), (-0.08894, 0.01769, 1.389), (-0.08378, 0.0347, 1.389), (-0.0754, 0.05038, 1.389), (-0.06412, 0.06412, 1.389), (-0.05038, 0.0754, 1.389), (-0.0347, 0.08378, 1.389), (-0.01769, 0.08894, 1.389), (1.808e-10, 0.08387, 2.701), (0.01636, 0.08226, 2.701), (0.03209, 0.07748, 2.701), (0.04659, 0.06973, 2.701), (0.0593, 0.0593, 2.701), (0.06973, 0.04659, 2.701), (0.07748, 0.03209, 2.701), (0.08226, 0.01636, 2.701), (0.08387, -4.02e-09, 2.701), (0.08226, -0.01636, 2.701), (0.07748, -0.03209, 2.701), (0.06973, -0.04659, 2.701), (0.0593, -0.0593, 2.701), (0.04659, -0.06973, 2.701), (0.03209, -0.07748, 2.701), (0.01636, -0.08226, 2.701), (-7.151e-09, -0.08387, 2.701), (-0.01636, -0.08226, 2.701), (-0.03209, -0.07748, 2.701), (-0.04659, -0.06973, 2.701), (-0.0593, -0.0593, 2.701), (-0.06973, -0.04659, 2.701), (-0.07748, -0.03209, 2.701), (-0.08226, -0.01636, 2.701), (-0.08387, 6.464e-10, 2.701), (-0.08226, 0.01636, 2.701), (-0.07748, 0.03209, 2.701), (-0.06973, 0.04659, 2.701), (-0.0593, 0.0593, 2.701), (-0.04659, 0.06973, 2.701), (-0.03209, 0.07748, 2.701), (-0.01636, 0.08226, 2.701)], [], [(479, 9, 22, 23), (6, 5, 15, 16), (480, 479, 23, 24), (476, 6, 16, 17), (0, 325, 10), (481, 480, 24), (477, 476, 17, 18), (1, 0, 10, 11), (478, 477, 18, 19), (2, 1, 11, 12), (7, 478, 19, 20), (3, 2, 12, 13), (8, 7, 20, 21), (4, 3, 13, 14), (9, 8, 21, 22), (5, 4, 14, 15), (22, 21, 36, 37), (15, 14, 29, 30), (23, 22, 37, 38), (16, 15, 30, 31), (24, 23, 38, 39), (17, 16, 31, 32), (10, 325, 25), (481, 24, 39), (18, 17, 32, 33), (11, 10, 25, 26), (19, 18, 33, 34), (12, 11, 26, 27), (20, 19, 34, 35), (13, 12, 27, 28), (21, 20, 35, 36), (14, 13, 28, 29), (26, 25, 40, 41), (34, 33, 48, 49), (27, 26, 41, 42), (35, 34, 49, 50), (28, 27, 42, 43), (36, 35, 50, 51), (29, 28, 43, 44), (37, 36, 51, 52), (30, 29, 44, 45), (38, 37, 52, 53), (31, 30, 45, 46), (39, 38, 53, 54), (32, 31, 46, 47), (25, 325, 40), (481, 39, 54), (33, 32, 47, 48), (45, 44, 59, 60), (53, 52, 67, 68), (46, 45, 60, 61), (54, 53, 68, 69), (47, 46, 61, 62), (40, 325, 55), (481, 54, 69), (48, 47, 62, 63), (41, 40, 55, 56), (49, 48, 63, 64), (42, 41, 56, 57), (50, 49, 64, 65), (43, 42, 57, 58), (51, 50, 65, 66), (44, 43, 58, 59), (52, 51, 66, 67), (64, 63, 78, 79), (57, 56, 71, 72), (65, 64, 79, 80), (58, 57, 72, 73), (66, 65, 80, 81), (59, 58, 73, 74), (67, 66, 81, 82), (60, 59, 74, 75), (68, 67, 82, 83), (61, 60, 75, 76), (69, 68, 83, 84), (62, 61, 76, 77), (55, 325, 70), (481, 69, 84), (63, 62, 77, 78), (56, 55, 70, 71), (83, 82, 97, 98), (76, 75, 90, 91), (84, 83, 98, 99), (77, 76, 91, 92), (70, 325, 85), (481, 84, 99), (78, 77, 92, 93), (71, 70, 85, 86), (79, 78, 93, 94), (72, 71, 86, 87), (80, 79, 94, 95), (73, 72, 87, 88), (81, 80, 95, 96), (74, 73, 88, 89), (82, 81, 96, 97), (75, 74, 89, 90), (95, 94, 109, 110), (88, 87, 102, 103), (96, 95, 110, 111), (89, 88, 103, 104), (97, 96, 111, 112), (90, 89, 104, 105), (98, 97, 112, 113), (91, 90, 105, 106), (99, 98, 113, 114), (92, 91, 106, 107), (85, 325, 100), (481, 99, 114), (93, 92, 107, 108), (86, 85, 100, 101), (94, 93, 108, 109), (87, 86, 101, 102), (114, 113, 128, 129), (107, 106, 121, 122), (100, 325, 115), (481, 114, 129), (108, 107, 122, 123), (101, 100, 115, 116), (109, 108, 123, 124), (102, 101, 116, 117), (110, 109, 124, 125), (103, 102, 117, 118), (111, 110, 125, 126), (104, 103, 118, 119), (112, 111, 126, 127), (105, 104, 119, 120), (113, 112, 127, 128), (106, 105, 120, 121), (118, 117, 132, 133), (126, 125, 140, 141), (119, 118, 133, 134), (127, 126, 141, 142), (120, 119, 134, 135), (128, 127, 142, 143), (121, 120, 135, 136), (129, 128, 143, 144), (122, 121, 136, 137), (115, 325, 130), (481, 129, 144), (123, 122, 137, 138), (116, 115, 130, 131), (124, 123, 138, 139), (117, 116, 131, 132), (125, 124, 139, 140), (137, 136, 151, 152), (130, 325, 145), (481, 144, 159), (138, 137, 152, 153), (131, 130, 145, 146), (139, 138, 153, 154), (132, 131, 146, 147), (140, 139, 154, 155), (133, 132, 147, 148), (141, 140, 155, 156), (134, 133, 148, 149), (142, 141, 156, 157), (135, 134, 149, 150), (143, 142, 157, 158), (136, 135, 150, 151), (144, 143, 158, 159), (156, 155, 170, 171), (149, 148, 163, 164), (157, 156, 171, 172), (150, 149, 164, 165), (158, 157, 172, 173), (151, 150, 165, 166), (159, 158, 173, 174), (152, 151, 166, 167), (145, 325, 160), (481, 159, 174), (153, 152, 167, 168), (146, 145, 160, 161), (154, 153, 168, 169), (147, 146, 161, 162), (155, 154, 169, 170), (148, 147, 162, 163), (160, 325, 175), (481, 174, 189), (168, 167, 182, 183), (161, 160, 175, 176), (169, 168, 183, 184), (162, 161, 176, 177), (170, 169, 184, 185), (163, 162, 177, 178), (171, 170, 185, 186), (164, 163, 178, 179), (172, 171, 186, 187), (165, 164, 179, 180), (173, 172, 187, 188), (166, 165, 180, 181), (174, 173, 188, 189), (167, 166, 181, 182), (179, 178, 193, 194), (187, 186, 201, 202), (180, 179, 194, 195), (188, 187, 202, 203), (181, 180, 195, 196), (189, 188, 203, 204), (182, 181, 196, 197), (175, 325, 190), (481, 189, 204), (183, 182, 197, 198), (176, 175, 190, 191), (184, 183, 198, 199), (177, 176, 191, 192), (185, 184, 199, 200), (178, 177, 192, 193), (186, 185, 200, 201), (198, 197, 212, 213), (191, 190, 205, 206), (199, 198, 213, 214), (192, 191, 206, 207), (200, 199, 214, 215), (193, 192, 207, 208), (201, 200, 215, 216), (194, 193, 208, 209), (202, 201, 216, 217), (195, 194, 209, 210), (203, 202, 217, 218), (196, 195, 210, 211), (204, 203, 218, 219), (197, 196, 211, 212), (190, 325, 205), (481, 204, 219), (217, 216, 231, 232), (210, 209, 224, 225), (218, 217, 232, 233), (211, 210, 225, 226), (219, 218, 233, 234), (212, 211, 226, 227), (205, 325, 220), (481, 219, 234), (213, 212, 227, 228), (206, 205, 220, 221), (214, 213, 228, 229), (207, 206, 221, 222), (215, 214, 229, 230), (208, 207, 222, 223), (216, 215, 230, 231), (209, 208, 223, 224), (229, 228, 243, 244), (222, 221, 236, 237), (230, 229, 244, 245), (223, 222, 237, 238), (231, 230, 245, 246), (224, 223, 238, 239), (232, 231, 246, 247), (225, 224, 239, 240), (233, 232, 247, 248), (226, 225, 240, 241), (234, 233, 248, 249), (227, 226, 241, 242), (220, 325, 235), (481, 234, 249), (228, 227, 242, 243), (221, 220, 235, 236), (248, 247, 262, 263), (241, 240, 255, 256), (249, 248, 263, 264), (242, 241, 256, 257), (235, 325, 250), (481, 249, 264), (243, 242, 257, 258), (236, 235, 250, 251), (244, 243, 258, 259), (237, 236, 251, 252), (245, 244, 259, 260), (238, 237, 252, 253), (246, 245, 260, 261), (239, 238, 253, 254), (247, 246, 261, 262), (240, 239, 254, 255), (252, 251, 266, 267), (260, 259, 274, 275), (253, 252, 267, 268), (261, 260, 275, 276), (254, 253, 268, 269), (262, 261, 276, 277), (255, 254, 269, 270), (263, 262, 277, 278), (256, 255, 270, 271), (264, 263, 278, 279), (257, 256, 271, 272), (250, 325, 265), (481, 264, 279), (258, 257, 272, 273), (251, 250, 265, 266), (259, 258, 273, 274), (271, 270, 285, 286), (279, 278, 293, 294), (272, 271, 286, 287), (265, 325, 280), (481, 279, 294), (273, 272, 287, 288), (266, 265, 280, 281), (274, 273, 288, 289), (267, 266, 281, 282), (275, 274, 289, 290), (268, 267, 282, 283), (276, 275, 290, 291), (269, 268, 283, 284), (277, 276, 291, 292), (270, 269, 284, 285), (278, 277, 292, 293), (290, 289, 304, 305), (283, 282, 297, 298), (291, 290, 305, 306), (284, 283, 298, 299), (292, 291, 306, 307), (285, 284, 299, 300), (293, 292, 307, 308), (286, 285, 300, 301), (294, 293, 308, 309), (287, 286, 301, 302), (280, 325, 295), (481, 294, 309), (288, 287, 302, 303), (281, 280, 295, 296), (289, 288, 303, 304), (282, 281, 296, 297), (309, 308, 323, 324), (302, 301, 316, 317), (295, 325, 310), (481, 309, 324), (303, 302, 317, 318), (296, 295, 310, 311), (304, 303, 318, 319), (297, 296, 311, 312), (305, 304, 319, 320), (298, 297, 312, 313), (306, 305, 320, 321), (299, 298, 313, 314), (307, 306, 321, 322), (300, 299, 314, 315), (308, 307, 322, 323), (301, 300, 315, 316), (313, 312, 328, 329), (321, 320, 336, 337), (314, 313, 329, 330), (322, 321, 337, 338), (315, 314, 330, 331), (323, 322, 338, 339), (316, 315, 331, 332), (324, 323, 339, 340), (317, 316, 332, 333), (310, 325, 326), (481, 324, 340), (318, 317, 333, 334), (311, 310, 326, 327), (319, 318, 334, 335), (312, 311, 327, 328), (320, 319, 335, 336), (333, 332, 347, 348), (326, 325, 341), (481, 340, 355), (334, 333, 348, 349), (327, 326, 341, 342), (335, 334, 349, 350), (328, 327, 342, 343), (336, 335, 350, 351), (329, 328, 343, 344), (337, 336, 351, 352), (330, 329, 344, 345), (338, 337, 352, 353), (331, 330, 345, 346), (339, 338, 353, 354), (332, 331, 346, 347), (340, 339, 354, 355), (352, 351, 366, 367), (345, 344, 359, 360), (353, 352, 367, 368), (346, 345, 360, 361), (354, 353, 368, 369), (347, 346, 361, 362), (355, 354, 369, 370), (348, 347, 362, 363), (341, 325, 356), (481, 355, 370), (349, 348, 363, 364), (342, 341, 356, 357), (350, 349, 364, 365), (343, 342, 357, 358), (351, 350, 365, 366), (344, 343, 358, 359), (481, 370, 385), (364, 363, 378, 379), (357, 356, 371, 372), (365, 364, 379, 380), (358, 357, 372, 373), (366, 365, 380, 381), (359, 358, 373, 374), (367, 366, 381, 382), (360, 359, 374, 375), (368, 367, 382, 383), (361, 360, 375, 376), (369, 368, 383, 384), (362, 361, 376, 377), (370, 369, 384, 385), (363, 362, 377, 378), (356, 325, 371), (383, 382, 397, 398), (376, 375, 390, 391), (384, 383, 398, 399), (377, 376, 391, 392), (385, 384, 399, 400), (378, 377, 392, 393), (371, 325, 386), (481, 385, 400), (379, 378, 393, 394), (372, 371, 386, 387), (380, 379, 394, 395), (373, 372, 387, 388), (381, 380, 395, 396), (374, 373, 388, 389), (382, 381, 396, 397), (375, 374, 389, 390), (387, 386, 401, 402), (395, 394, 409, 410), (388, 387, 402, 403), (396, 395, 410, 411), (389, 388, 403, 404), (397, 396, 411, 412), (390, 389, 404, 405), (398, 397, 412, 413), (391, 390, 405, 406), (399, 398, 413, 414), (392, 391, 406, 407), (400, 399, 414, 415), (393, 392, 407, 408), (386, 325, 401), (481, 400, 415), (394, 393, 408, 409), (406, 405, 420, 421), (414, 413, 428, 429), (407, 406, 421, 422), (415, 414, 429, 430), (408, 407, 422, 423), (401, 325, 416), (481, 415, 430), (409, 408, 423, 424), (402, 401, 416, 417), (410, 409, 424, 425), (403, 402, 417, 418), (411, 410, 425, 426), (404, 403, 418, 419), (412, 411, 426, 427), (405, 404, 419, 420), (413, 412, 427, 428), (425, 424, 439, 440), (418, 417, 432, 433), (426, 425, 440, 441), (419, 418, 433, 434), (427, 426, 441, 442), (420, 419, 434, 435), (428, 427, 442, 443), (421, 420, 435, 436), (429, 428, 443, 444), (422, 421, 436, 437), (430, 429, 444, 445), (423, 422, 437, 438), (416, 325, 431), (481, 430, 445), (424, 423, 438, 439), (417, 416, 431, 432), (444, 443, 458, 459), (437, 436, 451, 452), (445, 444, 459, 460), (438, 437, 452, 453), (431, 325, 446), (481, 445, 460), (439, 438, 453, 454), (432, 431, 446, 447), (440, 439, 454, 455), (433, 432, 447, 448), (441, 440, 455, 456), (434, 433, 448, 449), (442, 441, 456, 457), (435, 434, 449, 450), (443, 442, 457, 458), (436, 435, 450, 451), (448, 447, 462, 463), (456, 455, 470, 471), (449, 448, 463, 464), (457, 456, 471, 472), (450, 449, 464, 465), (458, 457, 472, 473), (451, 450, 465, 466), (459, 458, 473, 474), (452, 451, 466, 467), (460, 459, 474, 475), (453, 452, 467, 468), (446, 325, 461), (481, 460, 475), (454, 453, 468, 469), (447, 446, 461, 462), (455, 454, 469, 470), (467, 466, 5, 6), (475, 474, 479, 480), (468, 467, 6, 476), (461, 325, 0), (481, 475, 480), (469, 468, 476, 477), (462, 461, 0, 1), (470, 469, 477, 478), (463, 462, 1, 2), (471, 470, 478, 7), (464, 463, 2, 3), (472, 471, 7, 8), (465, 464, 3, 4), (473, 472, 8, 9), (466, 465, 4, 5), (474, 473, 9, 479), (578, 483, 485, 579), (579, 485, 487, 580), (580, 487, 489, 581), (581, 489, 491, 582), (582, 491, 493, 583), (583, 493, 495, 584), (584, 495, 497, 585), (585, 497, 499, 586), (586, 499, 501, 587), (587, 501, 503, 588), (588, 503, 505, 589), (589, 505, 507, 590), (590, 507, 509, 591), (591, 509, 511, 592), (592, 511, 513, 593), (593, 513, 515, 594), (594, 515, 517, 595), (595, 517, 519, 596), (596, 519, 521, 597), (597, 521, 523, 598), (598, 523, 525, 599), (599, 525, 527, 600), (600, 527, 529, 601), (601, 529, 531, 602), (602, 531, 533, 603), (603, 533, 535, 604), (604, 535, 537, 605), (605, 537, 539, 606), (606, 539, 541, 607), (607, 541, 543, 608), (485, 483, 545, 543, 541, 539, 537, 535, 533, 531, 529, 527, 525, 523, 521, 519, 517, 515, 513, 511, 509, 507, 505, 503, 501, 499, 497, 495, 493, 491, 489, 487), (608, 543, 545, 609), (609, 545, 483, 578), (482, 484, 486, 488, 490, 492, 494, 496, 498, 500, 502, 504, 506, 508, 510, 512, 514, 516, 518, 520, 522, 524, 526, 528, 530, 532, 534, 536, 538, 540, 542, 544), (544, 577, 546, 482), (542, 576, 577, 544), (540, 575, 576, 542), (538, 574, 575, 540), (536, 573, 574, 538), (534, 572, 573, 536), (532, 571, 572, 534), (530, 570, 571, 532), (528, 569, 570, 530), (526, 568, 569, 528), (524, 567, 568, 526), (522, 566, 567, 524), (520, 565, 566, 522), (518, 564, 565, 520), (516, 563, 564, 518), (514, 562, 563, 516), (512, 561, 562, 514), (510, 560, 561, 512), (508, 559, 560, 510), (506, 558, 559, 508), (504, 557, 558, 506), (502, 556, 557, 504), (500, 555, 556, 502), (498, 554, 555, 500), (496, 553, 554, 498), (494, 552, 553, 496), (492, 551, 552, 494), (490, 550, 551, 492), (488, 549, 550, 490), (486, 548, 549, 488), (484, 547, 548, 486), (482, 546, 547, 484), (577, 609, 578, 546), (576, 608, 609, 577), (575, 607, 608, 576), (574, 606, 607, 575), (573, 605, 606, 574), (572, 604, 605, 573), (571, 603, 604, 572), (570, 602, 603, 571), (569, 601, 602, 570), (568, 600, 601, 569), (567, 599, 600, 568), (566, 598, 599, 567), (565, 597, 598, 566), (564, 596, 597, 565), (563, 595, 596, 564), (562, 594, 595, 563), (561, 593, 594, 562), (560, 592, 593, 561), (559, 591, 592, 560), (558, 590, 591, 559), (557, 589, 590, 558), (556, 588, 589, 557), (555, 587, 588, 556), (554, 586, 587, 555), (553, 585, 586, 554), (552, 584, 585, 553), (551, 583, 584, 552), (550, 582, 583, 551), (549, 581, 582, 550), (548, 580, 581, 549), (547, 579, 580, 548), (546, 578, 579, 547)])
me_sphere.polygons.foreach_set('use_smooth', [True] * 610)
me_sphere.polygons.foreach_set('material_index', [0, 0, 0, 0, 0, 0, 0, 0, 0, 0, 0, 0, 0, 0, 0, 0, 0, 0, 0, 0, 0, 0, 0, 0, 0, 0, 0, 0, 0, 0, 0, 0, 0, 0, 0, 0, 0, 0, 0, 0, 0, 0, 0, 0, 0, 0, 0, 0, 0, 0, 0, 0, 0, 0, 0, 0, 0, 0, 0, 0, 0, 0, 0, 0, 0, 0, 0, 0, 0, 0, 0, 0, 0, 0, 0, 0, 0, 0, 0, 0, 0, 0, 0, 0, 0, 0, 0, 0, 0, 0, 0, 0, 0, 0, 0, 0, 0, 0, 0, 0, 0, 0, 0, 0, 0, 0, 0, 0, 0, 0, 0, 0, 0, 0, 0, 0, 0, 0, 0, 0, 0, 0, 0, 0, 0, 0, 0, 0, 0, 0, 0, 0, 0, 0, 0, 0, 0, 0, 0, 0, 0, 0, 0, 0, 0, 0, 0, 0, 0, 0, 0, 0, 0, 0, 0, 0, 0, 0, 0, 0, 0, 0, 0, 0, 0, 0, 0, 0, 0, 0, 0, 0, 0, 0, 0, 0, 0, 0, 0, 0, 0, 0, 0, 0, 0, 0, 0, 0, 0, 0, 0, 0, 0, 0, 0, 0, 0, 0, 0, 0, 0, 0, 0, 0, 0, 0, 0, 0, 0, 0, 0, 0, 0, 0, 0, 0, 0, 0, 0, 0, 0, 0, 0, 0, 0, 0, 0, 0, 0, 0, 0, 0, 0, 0, 0, 0, 0, 0, 0, 0, 0, 0, 0, 0, 0, 0, 0, 0, 0, 0, 0, 0, 0, 0, 0, 0, 0, 0, 0, 0, 0, 0, 0, 0, 0, 0, 0, 0, 0, 0, 0, 0, 0, 0, 0, 0, 0, 0, 0, 0, 0, 0, 0, 0, 0, 0, 0, 0, 0, 0, 0, 0, 0, 0, 0, 0, 0, 0, 0, 0, 0, 0, 0, 0, 0, 0, 0, 0, 0, 0, 0, 0, 0, 0, 0, 0, 0, 0, 0, 0, 0, 0, 0, 0, 0, 0, 0, 0, 0, 0, 0, 0, 0, 0, 0, 0, 0, 0, 0, 0, 0, 0, 0, 0, 0, 0, 0, 0, 0, 0, 0, 0, 0, 0, 0, 0, 0, 0, 0, 0, 0, 0, 0, 0, 0, 0, 0, 0, 0, 0, 0, 0, 0, 0, 0, 0, 0, 0, 0, 0, 0, 0, 0, 0, 0, 0, 0, 0, 0, 0, 0, 0, 0, 0, 0, 0, 0, 0, 0, 0, 0, 0, 0, 0, 0, 0, 0, 0, 0, 0, 0, 0, 0, 0, 0, 0, 0, 0, 0, 0, 0, 0, 0, 0, 0, 0, 0, 0, 0, 0, 0, 0, 0, 0, 0, 0, 0, 0, 0, 0, 0, 0, 0, 0, 0, 0, 0, 0, 0, 0, 0, 0, 0, 0, 0, 0, 0, 0, 0, 0, 0, 0, 0, 0, 0, 0, 0, 0, 0, 0, 0, 0, 0, 0, 0, 0, 0, 0, 0, 0, 0, 0, 0, 0, 0, 0, 0, 0, 0, 0, 0, 0, 0, 0, 0, 0, 0, 0, 0, 0, 0, 0, 0, 0, 0, 0, 0, 0, 0, 0, 0, 0, 1, 1, 1, 1, 1, 1, 1, 1, 1, 1, 1, 1, 1, 1, 1, 1, 1, 1, 1, 1, 1, 1, 1, 1, 1, 1, 1, 1, 1, 1, 1, 1, 1, 1, 1, 1, 1, 1, 1, 1, 1, 1, 1, 1, 1, 1, 1, 1, 1, 1, 1, 1, 1, 1, 1, 1, 1, 1, 1, 1, 1, 1, 1, 1, 1, 1, 1, 1, 1, 1, 1, 1, 1, 1, 1, 1, 1, 1, 1, 1, 1, 1, 1, 1, 1, 1, 1, 1, 1, 1, 1, 1, 1, 1, 1, 1, 1, 1])
_uv = me_sphere.uv_layers.new(name='UVMap')
_uv.uv.foreach_set('vector', [0.75, 0.125, 0.75, 0.1875, 0.7188, 0.1875, 0.7188, 0.125, 0.75, 0.5625, 0.75, 0.625, 0.7188, 0.625, 0.7188, 0.5625, 0.75, 0.0625, 0.75, 0.125, 0.7188, 0.125, 0.7188, 0.0625, 0.75, 0.5, 0.75, 0.5625, 0.7188, 0.5625, 0.7188, 0.5, 0.75, 0.9375, 0.7344, 1.0, 0.7188, 0.9375, 0.7344, 0.0, 0.75, 0.0625, 0.7188, 0.0625, 0.75, 0.4375, 0.75, 0.5, 0.7188, 0.5, 0.7188, 0.4375, 0.75, 0.875, 0.75, 0.9375, 0.7188, 0.9375, 0.7188, 0.875, 0.75, 0.375, 0.75, 0.4375, 0.7188, 0.4375, 0.7188, 0.375, 0.75, 0.8125, 0.75, 0.875, 0.7188, 0.875, 0.7188, 0.8125, 0.75, 0.3125, 0.75, 0.375, 0.7188, 0.375, 0.7188, 0.3125, 0.75, 0.75, 0.75, 0.8125, 0.7188, 0.8125, 0.7188, 0.75, 0.75, 0.25, 0.75, 0.3125, 0.7188, 0.3125, 0.7188, 0.25, 0.75, 0.6875, 0.75, 0.75, 0.7188, 0.75, 0.7188, 0.6875, 0.75, 0.1875, 0.75, 0.25, 0.7188, 0.25, 0.7188, 0.1875, 0.75, 0.625, 0.75, 0.6875, 0.7188, 0.6875, 0.7188, 0.625, 0.7188, 0.1875, 0.7188, 0.25, 0.6875, 0.25, 0.6875, 0.1875, 0.7188, 0.625, 0.7188, 0.6875, 0.6875, 0.6875, 0.6875, 0.625, 0.7188, 0.125, 0.7188, 0.1875, 0.6875, 0.1875, 0.6875, 0.125, 0.7188, 0.5625, 0.7188, 0.625, 0.6875, 0.625, 0.6875, 0.5625, 0.7188, 0.0625, 0.7188, 0.125, 0.6875, 0.125, 0.6875, 0.0625, 0.7188, 0.5, 0.7188, 0.5625, 0.6875, 0.5625, 0.6875, 0.5, 0.7188, 0.9375, 0.7031, 1.0, 0.6875, 0.9375, 0.7031, 0.0, 0.7188, 0.0625, 0.6875, 0.0625, 0.7188, 0.4375, 0.7188, 0.5, 0.6875, 0.5, 0.6875, 0.4375, 0.7188, 0.875, 0.7188, 0.9375, 0.6875, 0.9375, 0.6875, 0.875, 0.7188, 0.375, 0.7188, 0.4375, 0.6875, 0.4375, 0.6875, 0.375, 0.7188, 0.8125, 0.7188, 0.875, 0.6875, 0.875, 0.6875, 0.8125, 0.7188, 0.3125, 0.7188, 0.375, 0.6875, 0.375, 0.6875, 0.3125, 0.7188, 0.75, 0.7188, 0.8125, 0.6875, 0.8125, 0.6875, 0.75, 0.7188, 0.25, 0.7188, 0.3125, 0.6875, 0.3125, 0.6875, 0.25, 0.7188, 0.6875, 0.7188, 0.75, 0.6875, 0.75, 0.6875, 0.6875, 0.6875, 0.875, 0.6875, 0.9375, 0.6562, 0.9375, 0.6562, 0.875, 0.6875, 0.375, 0.6875, 0.4375, 0.6562, 0.4375, 0.6562, 0.375, 0.6875, 0.8125, 0.6875, 0.875, 0.6562, 0.875, 0.6562, 0.8125, 0.6875, 0.3125, 0.6875, 0.375, 0.6562, 0.375, 0.6562, 0.3125, 0.6875, 0.75, 0.6875, 0.8125, 0.6562, 0.8125, 0.6562, 0.75, 0.6875, 0.25, 0.6875, 0.3125, 0.6562, 0.3125, 0.6562, 0.25, 0.6875, 0.6875, 0.6875, 0.75, 0.6562, 0.75, 0.6562, 0.6875, 0.6875, 0.1875, 0.6875, 0.25, 0.6562, 0.25, 0.6562, 0.1875, 0.6875, 0.625, 0.6875, 0.6875, 0.6562, 0.6875, 0.6562, 0.625, 0.6875, 0.125, 0.6875, 0.1875, 0.6562, 0.1875, 0.6562, 0.125, 0.6875, 0.5625, 0.6875, 0.625, 0.6562, 0.625, 0.6562, 0.5625, 0.6875, 0.0625, 0.6875, 0.125, 0.6562, 0.125, 0.6562, 0.0625, 0.6875, 0.5, 0.6875, 0.5625, 0.6562, 0.5625, 0.6562, 0.5, 0.6875, 0.9375, 0.6719, 1.0, 0.6562, 0.9375, 0.6719, 0.0, 0.6875, 0.0625, 0.6562, 0.0625, 0.6875, 0.4375, 0.6875, 0.5, 0.6562, 0.5, 0.6562, 0.4375, 0.6562, 0.625, 0.6562, 0.6875, 0.625, 0.6875, 0.625, 0.625, 0.6562, 0.125, 0.6562, 0.1875, 0.625, 0.1875, 0.625, 0.125, 0.6562, 0.5625, 0.6562, 0.625, 0.625, 0.625, 0.625, 0.5625, 0.6562, 0.0625, 0.6562, 0.125, 0.625, 0.125, 0.625, 0.0625, 0.6562, 0.5, 0.6562, 0.5625, 0.625, 0.5625, 0.625, 0.5, 0.6562, 0.9375, 0.6406, 1.0, 0.625, 0.9375, 0.6406, 0.0, 0.6562, 0.0625, 0.625, 0.0625, 0.6562, 0.4375, 0.6562, 0.5, 0.625, 0.5, 0.625, 0.4375, 0.6562, 0.875, 0.6562, 0.9375, 0.625, 0.9375, 0.625, 0.875, 0.6562, 0.375, 0.6562, 0.4375, 0.625, 0.4375, 0.625, 0.375, 0.6562, 0.8125, 0.6562, 0.875, 0.625, 0.875, 0.625, 0.8125, 0.6562, 0.3125, 0.6562, 0.375, 0.625, 0.375, 0.625, 0.3125, 0.6562, 0.75, 0.6562, 0.8125, 0.625, 0.8125, 0.625, 0.75, 0.6562, 0.25, 0.6562, 0.3125, 0.625, 0.3125, 0.625, 0.25, 0.6562, 0.6875, 0.6562, 0.75, 0.625, 0.75, 0.625, 0.6875, 0.6562, 0.1875, 0.6562, 0.25, 0.625, 0.25, 0.625, 0.1875, 0.625, 0.375, 0.625, 0.4375, 0.5938, 0.4375, 0.5938, 0.375, 0.625, 0.8125, 0.625, 0.875, 0.5937, 0.875, 0.5938, 0.8125, 0.625, 0.3125, 0.625, 0.375, 0.5938, 0.375, 0.5938, 0.3125, 0.625, 0.75, 0.625, 0.8125, 0.5938, 0.8125, 0.5938, 0.75, 0.625, 0.25, 0.625, 0.3125, 0.5938, 0.3125, 0.5938, 0.25, 0.625, 0.6875, 0.625, 0.75, 0.5938, 0.75, 0.5938, 0.6875, 0.625, 0.1875, 0.625, 0.25, 0.5938, 0.25, 0.5938, 0.1875, 0.625, 0.625, 0.625, 0.6875, 0.5938, 0.6875, 0.5938, 0.625, 0.625, 0.125, 0.625, 0.1875, 0.5938, 0.1875, 0.5938, 0.125, 0.625, 0.5625, 0.625, 0.625, 0.5938, 0.625, 0.5938, 0.5625, 0.625, 0.0625, 0.625, 0.125, 0.5938, 0.125, 0.5937, 0.0625, 0.625, 0.5, 0.625, 0.5625, 0.5938, 0.5625, 0.5938, 0.5, 0.625, 0.9375, 0.6094, 1.0, 0.5937, 0.9375, 0.6094, 0.0, 0.625, 0.0625, 0.5937, 0.0625, 0.625, 0.4375, 0.625, 0.5, 0.5938, 0.5, 0.5938, 0.4375, 0.625, 0.875, 0.625, 0.9375, 0.5937, 0.9375, 0.5937, 0.875, 0.5938, 0.125, 0.5938, 0.1875, 0.5625, 0.1875, 0.5625, 0.125, 0.5938, 0.5625, 0.5938, 0.625, 0.5625, 0.625, 0.5625, 0.5625, 0.5937, 0.0625, 0.5938, 0.125, 0.5625, 0.125, 0.5625, 0.0625, 0.5938, 0.5, 0.5938, 0.5625, 0.5625, 0.5625, 0.5625, 0.5, 0.5937, 0.9375, 0.5781, 1.0, 0.5625, 0.9375, 0.5781, 0.0, 0.5937, 0.0625, 0.5625, 0.0625, 0.5938, 0.4375, 0.5938, 0.5, 0.5625, 0.5, 0.5625, 0.4375, 0.5937, 0.875, 0.5937, 0.9375, 0.5625, 0.9375, 0.5625, 0.875, 0.5938, 0.375, 0.5938, 0.4375, 0.5625, 0.4375, 0.5625, 0.375, 0.5938, 0.8125, 0.5937, 0.875, 0.5625, 0.875, 0.5625, 0.8125, 0.5938, 0.3125, 0.5938, 0.375, 0.5625, 0.375, 0.5625, 0.3125, 0.5938, 0.75, 0.5938, 0.8125, 0.5625, 0.8125, 0.5625, 0.75, 0.5938, 0.25, 0.5938, 0.3125, 0.5625, 0.3125, 0.5625, 0.25, 0.5938, 0.6875, 0.5938, 0.75, 0.5625, 0.75, 0.5625, 0.6875, 0.5938, 0.1875, 0.5938, 0.25, 0.5625, 0.25, 0.5625, 0.1875, 0.5938, 0.625, 0.5938, 0.6875, 0.5625, 0.6875, 0.5625, 0.625, 0.5625, 0.3125, 0.5625, 0.375, 0.5312, 0.375, 0.5312, 0.3125, 0.5625, 0.75, 0.5625, 0.8125, 0.5312, 0.8125, 0.5312, 0.75, 0.5625, 0.25, 0.5625, 0.3125, 0.5312, 0.3125, 0.5312, 0.25, 0.5625, 0.6875, 0.5625, 0.75, 0.5312, 0.75, 0.5312, 0.6875, 0.5625, 0.1875, 0.5625, 0.25, 0.5312, 0.25, 0.5312, 0.1875, 0.5625, 0.625, 0.5625, 0.6875, 0.5312, 0.6875, 0.5312, 0.625, 0.5625, 0.125, 0.5625, 0.1875, 0.5312, 0.1875, 0.5312, 0.125, 0.5625, 0.5625, 0.5625, 0.625, 0.5312, 0.625, 0.5312, 0.5625, 0.5625, 0.0625, 0.5625, 0.125, 0.5312, 0.125, 0.5312, 0.0625, 0.5625, 0.5, 0.5625, 0.5625, 0.5312, 0.5625, 0.5312, 0.5, 0.5625, 0.9375, 0.5469, 1.0, 0.5312, 0.9375, 0.5469, 0.0, 0.5625, 0.0625, 0.5312, 0.0625, 0.5625, 0.4375, 0.5625, 0.5, 0.5312, 0.5, 0.5312, 0.4375, 0.5625, 0.875, 0.5625, 0.9375, 0.5312, 0.9375, 0.5312, 0.875, 0.5625, 0.375, 0.5625, 0.4375, 0.5312, 0.4375, 0.5312, 0.375, 0.5625, 0.8125, 0.5625, 0.875, 0.5312, 0.875, 0.5312, 0.8125, 0.5312, 0.0625, 0.5312, 0.125, 0.5, 0.125, 0.5, 0.0625, 0.5312, 0.5, 0.5312, 0.5625, 0.5, 0.5625, 0.5, 0.5, 0.5312, 0.9375, 0.5156, 1.0, 0.5, 0.9375, 0.5156, 0.0, 0.5312, 0.0625, 0.5, 0.0625, 0.5312, 0.4375, 0.5312, 0.5, 0.5, 0.5, 0.5, 0.4375, 0.5312, 0.875, 0.5312, 0.9375, 0.5, 0.9375, 0.5, 0.875, 0.5312, 0.375, 0.5312, 0.4375, 0.5, 0.4375, 0.5, 0.375, 0.5312, 0.8125, 0.5312, 0.875, 0.5, 0.875, 0.5, 0.8125, 0.5312, 0.3125, 0.5312, 0.375, 0.5, 0.375, 0.5, 0.3125, 0.5312, 0.75, 0.5312, 0.8125, 0.5, 0.8125, 0.5, 0.75, 0.5312, 0.25, 0.5312, 0.3125, 0.5, 0.3125, 0.5, 0.25, 0.5312, 0.6875, 0.5312, 0.75, 0.5, 0.75, 0.5, 0.6875, 0.5312, 0.1875, 0.5312, 0.25, 0.5, 0.25, 0.5, 0.1875, 0.5312, 0.625, 0.5312, 0.6875, 0.5, 0.6875, 0.5, 0.625, 0.5312, 0.125, 0.5312, 0.1875, 0.5, 0.1875, 0.5, 0.125, 0.5312, 0.5625, 0.5312, 0.625, 0.5, 0.625, 0.5, 0.5625, 0.5, 0.75, 0.5, 0.8125, 0.4687, 0.8125, 0.4688, 0.75, 0.5, 0.25, 0.5, 0.3125, 0.4687, 0.3125, 0.4688, 0.25, 0.5, 0.6875, 0.5, 0.75, 0.4688, 0.75, 0.4687, 0.6875, 0.5, 0.1875, 0.5, 0.25, 0.4688, 0.25, 0.4687, 0.1875, 0.5, 0.625, 0.5, 0.6875, 0.4687, 0.6875, 0.4688, 0.625, 0.5, 0.125, 0.5, 0.1875, 0.4687, 0.1875, 0.4687, 0.125, 0.5, 0.5625, 0.5, 0.625, 0.4688, 0.625, 0.4688, 0.5625, 0.5, 0.0625, 0.5, 0.125, 0.4687, 0.125, 0.4687, 0.0625, 0.5, 0.5, 0.5, 0.5625, 0.4688, 0.5625, 0.4687, 0.5, 0.5, 0.9375, 0.4844, 1.0, 0.4687, 0.9375, 0.4844, 0.0, 0.5, 0.0625, 0.4687, 0.0625, 0.5, 0.4375, 0.5, 0.5, 0.4687, 0.5, 0.4688, 0.4375, 0.5, 0.875, 0.5, 0.9375, 0.4687, 0.9375, 0.4687, 0.875, 0.5, 0.375, 0.5, 0.4375, 0.4688, 0.4375, 0.4687, 0.375, 0.5, 0.8125, 0.5, 0.875, 0.4687, 0.875, 0.4687, 0.8125, 0.5, 0.3125, 0.5, 0.375, 0.4687, 0.375, 0.4687, 0.3125, 0.4687, 0.5, 0.4688, 0.5625, 0.4375, 0.5625, 0.4375, 0.5, 0.4687, 0.9375, 0.4531, 1.0, 0.4375, 0.9375, 0.4531, 0.0, 0.4687, 0.0625, 0.4375, 0.0625, 0.4688, 0.4375, 0.4687, 0.5, 0.4375, 0.5, 0.4375, 0.4375, 0.4687, 0.875, 0.4687, 0.9375, 0.4375, 0.9375, 0.4375, 0.875, 0.4687, 0.375, 0.4688, 0.4375, 0.4375, 0.4375, 0.4375, 0.375, 0.4687, 0.8125, 0.4687, 0.875, 0.4375, 0.875, 0.4375, 0.8125, 0.4687, 0.3125, 0.4687, 0.375, 0.4375, 0.375, 0.4375, 0.3125, 0.4688, 0.75, 0.4687, 0.8125, 0.4375, 0.8125, 0.4375, 0.75, 0.4688, 0.25, 0.4687, 0.3125, 0.4375, 0.3125, 0.4375, 0.25, 0.4687, 0.6875, 0.4688, 0.75, 0.4375, 0.75, 0.4375, 0.6875, 0.4687, 0.1875, 0.4688, 0.25, 0.4375, 0.25, 0.4375, 0.1875, 0.4688, 0.625, 0.4687, 0.6875, 0.4375, 0.6875, 0.4375, 0.625, 0.4687, 0.125, 0.4687, 0.1875, 0.4375, 0.1875, 0.4375, 0.125, 0.4688, 0.5625, 0.4688, 0.625, 0.4375, 0.625, 0.4375, 0.5625, 0.4687, 0.0625, 0.4687, 0.125, 0.4375, 0.125, 0.4375, 0.0625, 0.4375, 0.25, 0.4375, 0.3125, 0.4062, 0.3125, 0.4062, 0.25, 0.4375, 0.6875, 0.4375, 0.75, 0.4062, 0.75, 0.4062, 0.6875, 0.4375, 0.1875, 0.4375, 0.25, 0.4062, 0.25, 0.4062, 0.1875, 0.4375, 0.625, 0.4375, 0.6875, 0.4062, 0.6875, 0.4062, 0.625, 0.4375, 0.125, 0.4375, 0.1875, 0.4062, 0.1875, 0.4062, 0.125, 0.4375, 0.5625, 0.4375, 0.625, 0.4062, 0.625, 0.4062, 0.5625, 0.4375, 0.0625, 0.4375, 0.125, 0.4062, 0.125, 0.4062, 0.0625, 0.4375, 0.5, 0.4375, 0.5625, 0.4062, 0.5625, 0.4062, 0.5, 0.4375, 0.9375, 0.4219, 1.0, 0.4062, 0.9375, 0.4219, 0.0, 0.4375, 0.0625, 0.4062, 0.0625, 0.4375, 0.4375, 0.4375, 0.5, 0.4062, 0.5, 0.4062, 0.4375, 0.4375, 0.875, 0.4375, 0.9375, 0.4062, 0.9375, 0.4062, 0.875, 0.4375, 0.375, 0.4375, 0.4375, 0.4062, 0.4375, 0.4062, 0.375, 0.4375, 0.8125, 0.4375, 0.875, 0.4062, 0.875, 0.4062, 0.8125, 0.4375, 0.3125, 0.4375, 0.375, 0.4062, 0.375, 0.4062, 0.3125, 0.4375, 0.75, 0.4375, 0.8125, 0.4062, 0.8125, 0.4062, 0.75, 0.4062, 0.9375, 0.3906, 1.0, 0.375, 0.9375, 0.3906, 0.0, 0.4062, 0.0625, 0.375, 0.0625, 0.4062, 0.4375, 0.4062, 0.5, 0.375, 0.5, 0.375, 0.4375, 0.4062, 0.875, 0.4062, 0.9375, 0.375, 0.9375, 0.375, 0.875, 0.4062, 0.375, 0.4062, 0.4375, 0.375, 0.4375, 0.375, 0.375, 0.4062, 0.8125, 0.4062, 0.875, 0.375, 0.875, 0.375, 0.8125, 0.4062, 0.3125, 0.4062, 0.375, 0.375, 0.375, 0.375, 0.3125, 0.4062, 0.75, 0.4062, 0.8125, 0.375, 0.8125, 0.375, 0.75, 0.4062, 0.25, 0.4062, 0.3125, 0.375, 0.3125, 0.375, 0.25, 0.4062, 0.6875, 0.4062, 0.75, 0.375, 0.75, 0.375, 0.6875, 0.4062, 0.1875, 0.4062, 0.25, 0.375, 0.25, 0.375, 0.1875, 0.4062, 0.625, 0.4062, 0.6875, 0.375, 0.6875, 0.375, 0.625, 0.4062, 0.125, 0.4062, 0.1875, 0.375, 0.1875, 0.375, 0.125, 0.4062, 0.5625, 0.4062, 0.625, 0.375, 0.625, 0.375, 0.5625, 0.4062, 0.0625, 0.4062, 0.125, 0.375, 0.125, 0.375, 0.0625, 0.4062, 0.5, 0.4062, 0.5625, 0.375, 0.5625, 0.375, 0.5, 0.375, 0.6875, 0.375, 0.75, 0.3438, 0.75, 0.3438, 0.6875, 0.375, 0.1875, 0.375, 0.25, 0.3438, 0.25, 0.3438, 0.1875, 0.375, 0.625, 0.375, 0.6875, 0.3438, 0.6875, 0.3438, 0.625, 0.375, 0.125, 0.375, 0.1875, 0.3438, 0.1875, 0.3438, 0.125, 0.375, 0.5625, 0.375, 0.625, 0.3438, 0.625, 0.3438, 0.5625, 0.375, 0.0625, 0.375, 0.125, 0.3438, 0.125, 0.3437, 0.0625, 0.375, 0.5, 0.375, 0.5625, 0.3438, 0.5625, 0.3437, 0.5, 0.375, 0.9375, 0.3594, 1.0, 0.3437, 0.9375, 0.3594, 0.0, 0.375, 0.0625, 0.3437, 0.0625, 0.375, 0.4375, 0.375, 0.5, 0.3437, 0.5, 0.3438, 0.4375, 0.375, 0.875, 0.375, 0.9375, 0.3437, 0.9375, 0.3438, 0.875, 0.375, 0.375, 0.375, 0.4375, 0.3438, 0.4375, 0.3438, 0.375, 0.375, 0.8125, 0.375, 0.875, 0.3438, 0.875, 0.3438, 0.8125, 0.375, 0.3125, 0.375, 0.375, 0.3438, 0.375, 0.3438, 0.3125, 0.375, 0.75, 0.375, 0.8125, 0.3438, 0.8125, 0.3438, 0.75, 0.375, 0.25, 0.375, 0.3125, 0.3438, 0.3125, 0.3438, 0.25, 0.3438, 0.4375, 0.3437, 0.5, 0.3125, 0.5, 0.3125, 0.4375, 0.3438, 0.875, 0.3437, 0.9375, 0.3125, 0.9375, 0.3125, 0.875, 0.3438, 0.375, 0.3438, 0.4375, 0.3125, 0.4375, 0.3125, 0.375, 0.3438, 0.8125, 0.3438, 0.875, 0.3125, 0.875, 0.3125, 0.8125, 0.3438, 0.3125, 0.3438, 0.375, 0.3125, 0.375, 0.3125, 0.3125, 0.3438, 0.75, 0.3438, 0.8125, 0.3125, 0.8125, 0.3125, 0.75, 0.3438, 0.25, 0.3438, 0.3125, 0.3125, 0.3125, 0.3125, 0.25, 0.3438, 0.6875, 0.3438, 0.75, 0.3125, 0.75, 0.3125, 0.6875, 0.3438, 0.1875, 0.3438, 0.25, 0.3125, 0.25, 0.3125, 0.1875, 0.3438, 0.625, 0.3438, 0.6875, 0.3125, 0.6875, 0.3125, 0.625, 0.3438, 0.125, 0.3438, 0.1875, 0.3125, 0.1875, 0.3125, 0.125, 0.3438, 0.5625, 0.3438, 0.625, 0.3125, 0.625, 0.3125, 0.5625, 0.3437, 0.0625, 0.3438, 0.125, 0.3125, 0.125, 0.3125, 0.0625, 0.3437, 0.5, 0.3438, 0.5625, 0.3125, 0.5625, 0.3125, 0.5, 0.3437, 0.9375, 0.3281, 1.0, 0.3125, 0.9375, 0.3281, 0.0, 0.3437, 0.0625, 0.3125, 0.0625, 0.3125, 0.1875, 0.3125, 0.25, 0.2812, 0.25, 0.2812, 0.1875, 0.3125, 0.625, 0.3125, 0.6875, 0.2812, 0.6875, 0.2812, 0.625, 0.3125, 0.125, 0.3125, 0.1875, 0.2812, 0.1875, 0.2812, 0.125, 0.3125, 0.5625, 0.3125, 0.625, 0.2812, 0.625, 0.2812, 0.5625, 0.3125, 0.0625, 0.3125, 0.125, 0.2812, 0.125, 0.2812, 0.0625, 0.3125, 0.5, 0.3125, 0.5625, 0.2812, 0.5625, 0.2812, 0.5, 0.3125, 0.9375, 0.2969, 1.0, 0.2812, 0.9375, 0.2969, 0.0, 0.3125, 0.0625, 0.2812, 0.0625, 0.3125, 0.4375, 0.3125, 0.5, 0.2812, 0.5, 0.2812, 0.4375, 0.3125, 0.875, 0.3125, 0.9375, 0.2812, 0.9375, 0.2812, 0.875, 0.3125, 0.375, 0.3125, 0.4375, 0.2812, 0.4375, 0.2812, 0.375, 0.3125, 0.8125, 0.3125, 0.875, 0.2812, 0.875, 0.2812, 0.8125, 0.3125, 0.3125, 0.3125, 0.375, 0.2812, 0.375, 0.2812, 0.3125, 0.3125, 0.75, 0.3125, 0.8125, 0.2812, 0.8125, 0.2812, 0.75, 0.3125, 0.25, 0.3125, 0.3125, 0.2812, 0.3125, 0.2812, 0.25, 0.3125, 0.6875, 0.3125, 0.75, 0.2812, 0.75, 0.2812, 0.6875, 0.2812, 0.375, 0.2812, 0.4375, 0.25, 0.4375, 0.25, 0.375, 0.2812, 0.8125, 0.2812, 0.875, 0.25, 0.875, 0.25, 0.8125, 0.2812, 0.3125, 0.2812, 0.375, 0.25, 0.375, 0.25, 0.3125, 0.2812, 0.75, 0.2812, 0.8125, 0.25, 0.8125, 0.25, 0.75, 0.2812, 0.25, 0.2812, 0.3125, 0.25, 0.3125, 0.25, 0.25, 0.2812, 0.6875, 0.2812, 0.75, 0.25, 0.75, 0.25, 0.6875, 0.2812, 0.1875, 0.2812, 0.25, 0.25, 0.25, 0.25, 0.1875, 0.2812, 0.625, 0.2812, 0.6875, 0.25, 0.6875, 0.25, 0.625, 0.2812, 0.125, 0.2812, 0.1875, 0.25, 0.1875, 0.25, 0.125, 0.2812, 0.5625, 0.2812, 0.625, 0.25, 0.625, 0.25, 0.5625, 0.2812, 0.0625, 0.2812, 0.125, 0.25, 0.125, 0.25, 0.0625, 0.2812, 0.5, 0.2812, 0.5625, 0.25, 0.5625, 0.25, 0.5, 0.2812, 0.9375, 0.2656, 1.0, 0.25, 0.9375, 0.2656, 0.0, 0.2812, 0.0625, 0.25, 0.0625, 0.2812, 0.4375, 0.2812, 0.5, 0.25, 0.5, 0.25, 0.4375, 0.2812, 0.875, 0.2812, 0.9375, 0.25, 0.9375, 0.25, 0.875, 0.25, 0.125, 0.25, 0.1875, 0.2188, 0.1875, 0.2188, 0.125, 0.25, 0.5625, 0.25, 0.625, 0.2188, 0.625, 0.2188, 0.5625, 0.25, 0.0625, 0.25, 0.125, 0.2188, 0.125, 0.2188, 0.0625, 0.25, 0.5, 0.25, 0.5625, 0.2188, 0.5625, 0.2187, 0.5, 0.25, 0.9375, 0.2344, 1.0, 0.2188, 0.9375, 0.2344, 0.0, 0.25, 0.0625, 0.2188, 0.0625, 0.25, 0.4375, 0.25, 0.5, 0.2187, 0.5, 0.2188, 0.4375, 0.25, 0.875, 0.25, 0.9375, 0.2188, 0.9375, 0.2188, 0.875, 0.25, 0.375, 0.25, 0.4375, 0.2188, 0.4375, 0.2188, 0.375, 0.25, 0.8125, 0.25, 0.875, 0.2188, 0.875, 0.2188, 0.8125, 0.25, 0.3125, 0.25, 0.375, 0.2188, 0.375, 0.2188, 0.3125, 0.25, 0.75, 0.25, 0.8125, 0.2188, 0.8125, 0.2188, 0.75, 0.25, 0.25, 0.25, 0.3125, 0.2188, 0.3125, 0.2188, 0.25, 0.25, 0.6875, 0.25, 0.75, 0.2188, 0.75, 0.2188, 0.6875, 0.25, 0.1875, 0.25, 0.25, 0.2188, 0.25, 0.2188, 0.1875, 0.25, 0.625, 0.25, 0.6875, 0.2188, 0.6875, 0.2188, 0.625, 0.2188, 0.8125, 0.2188, 0.875, 0.1875, 0.875, 0.1875, 0.8125, 0.2188, 0.3125, 0.2188, 0.375, 0.1875, 0.375, 0.1875, 0.3125, 0.2188, 0.75, 0.2188, 0.8125, 0.1875, 0.8125, 0.1875, 0.75, 0.2188, 0.25, 0.2188, 0.3125, 0.1875, 0.3125, 0.1875, 0.25, 0.2188, 0.6875, 0.2188, 0.75, 0.1875, 0.75, 0.1875, 0.6875, 0.2188, 0.1875, 0.2188, 0.25, 0.1875, 0.25, 0.1875, 0.1875, 0.2188, 0.625, 0.2188, 0.6875, 0.1875, 0.6875, 0.1875, 0.625, 0.2188, 0.125, 0.2188, 0.1875, 0.1875, 0.1875, 0.1875, 0.125, 0.2188, 0.5625, 0.2188, 0.625, 0.1875, 0.625, 0.1875, 0.5625, 0.2188, 0.0625, 0.2188, 0.125, 0.1875, 0.125, 0.1875, 0.0625, 0.2187, 0.5, 0.2188, 0.5625, 0.1875, 0.5625, 0.1875, 0.5, 0.2188, 0.9375, 0.2031, 1.0, 0.1875, 0.9375, 0.2031, 0.0, 0.2188, 0.0625, 0.1875, 0.0625, 0.2188, 0.4375, 0.2187, 0.5, 0.1875, 0.5, 0.1875, 0.4375, 0.2188, 0.875, 0.2188, 0.9375, 0.1875, 0.9375, 0.1875, 0.875, 0.2188, 0.375, 0.2188, 0.4375, 0.1875, 0.4375, 0.1875, 0.375, 0.1875, 0.5625, 0.1875, 0.625, 0.1563, 0.625, 0.1562, 0.5625, 0.1875, 0.0625, 0.1875, 0.125, 0.1563, 0.125, 0.1563, 0.0625, 0.1875, 0.5, 0.1875, 0.5625, 0.1562, 0.5625, 0.1562, 0.5, 0.1875, 0.9375, 0.1719, 1.0, 0.1563, 0.9375, 0.1719, 0.0, 0.1875, 0.0625, 0.1563, 0.0625, 0.1875, 0.4375, 0.1875, 0.5, 0.1562, 0.5, 0.1562, 0.4375, 0.1875, 0.875, 0.1875, 0.9375, 0.1563, 0.9375, 0.1563, 0.875, 0.1875, 0.375, 0.1875, 0.4375, 0.1562, 0.4375, 0.1562, 0.375, 0.1875, 0.8125, 0.1875, 0.875, 0.1563, 0.875, 0.1562, 0.8125, 0.1875, 0.3125, 0.1875, 0.375, 0.1562, 0.375, 0.1563, 0.3125, 0.1875, 0.75, 0.1875, 0.8125, 0.1562, 0.8125, 0.1563, 0.75, 0.1875, 0.25, 0.1875, 0.3125, 0.1563, 0.3125, 0.1563, 0.25, 0.1875, 0.6875, 0.1875, 0.75, 0.1563, 0.75, 0.1563, 0.6875, 0.1875, 0.1875, 0.1875, 0.25, 0.1563, 0.25, 0.1562, 0.1875, 0.1875, 0.625, 0.1875, 0.6875, 0.1563, 0.6875, 0.1563, 0.625, 0.1875, 0.125, 0.1875, 0.1875, 0.1562, 0.1875, 0.1563, 0.125, 0.1563, 0.3125, 0.1562, 0.375, 0.125, 0.375, 0.125, 0.3125, 0.1563, 0.75, 0.1562, 0.8125, 0.125, 0.8125, 0.125, 0.75, 0.1563, 0.25, 0.1563, 0.3125, 0.125, 0.3125, 0.125, 0.25, 0.1563, 0.6875, 0.1563, 0.75, 0.125, 0.75, 0.125, 0.6875, 0.1562, 0.1875, 0.1563, 0.25, 0.125, 0.25, 0.125, 0.1875, 0.1563, 0.625, 0.1563, 0.6875, 0.125, 0.6875, 0.125, 0.625, 0.1563, 0.125, 0.1562, 0.1875, 0.125, 0.1875, 0.125, 0.125, 0.1562, 0.5625, 0.1563, 0.625, 0.125, 0.625, 0.125, 0.5625, 0.1563, 0.0625, 0.1563, 0.125, 0.125, 0.125, 0.125, 0.0625, 0.1562, 0.5, 0.1562, 0.5625, 0.125, 0.5625, 0.125, 0.5, 0.1563, 0.9375, 0.1406, 1.0, 0.125, 0.9375, 0.1406, 0.0, 0.1563, 0.0625, 0.125, 0.0625, 0.1562, 0.4375, 0.1562, 0.5, 0.125, 0.5, 0.125, 0.4375, 0.1563, 0.875, 0.1563, 0.9375, 0.125, 0.9375, 0.125, 0.875, 0.1562, 0.375, 0.1562, 0.4375, 0.125, 0.4375, 0.125, 0.375, 0.1562, 0.8125, 0.1563, 0.875, 0.125, 0.875, 0.125, 0.8125, 0.125, 0.0625, 0.125, 0.125, 0.09375, 0.125, 0.09375, 0.0625, 0.125, 0.5, 0.125, 0.5625, 0.09375, 0.5625, 0.09375, 0.5, 0.125, 0.9375, 0.1094, 1.0, 0.09375, 0.9375, 0.1094, 0.0, 0.125, 0.0625, 0.09375, 0.0625, 0.125, 0.4375, 0.125, 0.5, 0.09375, 0.5, 0.09375, 0.4375, 0.125, 0.875, 0.125, 0.9375, 0.09375, 0.9375, 0.09375, 0.875, 0.125, 0.375, 0.125, 0.4375, 0.09375, 0.4375, 0.09375, 0.375, 0.125, 0.8125, 0.125, 0.875, 0.09375, 0.875, 0.09375, 0.8125, 0.125, 0.3125, 0.125, 0.375, 0.09375, 0.375, 0.09375, 0.3125, 0.125, 0.75, 0.125, 0.8125, 0.09375, 0.8125, 0.09375, 0.75, 0.125, 0.25, 0.125, 0.3125, 0.09375, 0.3125, 0.09375, 0.25, 0.125, 0.6875, 0.125, 0.75, 0.09375, 0.75, 0.09375, 0.6875, 0.125, 0.1875, 0.125, 0.25, 0.09375, 0.25, 0.09375, 0.1875, 0.125, 0.625, 0.125, 0.6875, 0.09375, 0.6875, 0.09375, 0.625, 0.125, 0.125, 0.125, 0.1875, 0.09375, 0.1875, 0.09375, 0.125, 0.125, 0.5625, 0.125, 0.625, 0.09375, 0.625, 0.09375, 0.5625, 0.09375, 0.75, 0.09375, 0.8125, 0.0625, 0.8125, 0.0625, 0.75, 0.09375, 0.25, 0.09375, 0.3125, 0.0625, 0.3125, 0.0625, 0.25, 0.09375, 0.6875, 0.09375, 0.75, 0.0625, 0.75, 0.0625, 0.6875, 0.09375, 0.1875, 0.09375, 0.25, 0.0625, 0.25, 0.0625, 0.1875, 0.09375, 0.625, 0.09375, 0.6875, 0.0625, 0.6875, 0.0625, 0.625, 0.09375, 0.125, 0.09375, 0.1875, 0.0625, 0.1875, 0.0625, 0.125, 0.09375, 0.5625, 0.09375, 0.625, 0.0625, 0.625, 0.0625, 0.5625, 0.09375, 0.0625, 0.09375, 0.125, 0.0625, 0.125, 0.0625, 0.0625, 0.09375, 0.5, 0.09375, 0.5625, 0.0625, 0.5625, 0.0625, 0.5, 0.09375, 0.9375, 0.07813, 1.0, 0.0625, 0.9375, 0.07813, 0.0, 0.09375, 0.0625, 0.0625, 0.0625, 0.09375, 0.4375, 0.09375, 0.5, 0.0625, 0.5, 0.0625, 0.4375, 0.09375, 0.875, 0.09375, 0.9375, 0.0625, 0.9375, 0.0625, 0.875, 0.09375, 0.375, 0.09375, 0.4375, 0.0625, 0.4375, 0.0625, 0.375, 0.09375, 0.8125, 0.09375, 0.875, 0.0625, 0.875, 0.0625, 0.8125, 0.09375, 0.3125, 0.09375, 0.375, 0.0625, 0.375, 0.0625, 0.3125, 0.0625, 0.5, 0.0625, 0.5625, 0.03125, 0.5625, 0.03125, 0.5, 0.0625, 0.9375, 0.04688, 1.0, 0.03125, 0.9375, 0.04688, 0.0, 0.0625, 0.0625, 0.03125, 0.0625, 0.0625, 0.4375, 0.0625, 0.5, 0.03125, 0.5, 0.03125, 0.4375, 0.0625, 0.875, 0.0625, 0.9375, 0.03125, 0.9375, 0.03125, 0.875, 0.0625, 0.375, 0.0625, 0.4375, 0.03125, 0.4375, 0.03125, 0.375, 0.0625, 0.8125, 0.0625, 0.875, 0.03125, 0.875, 0.03125, 0.8125, 0.0625, 0.3125, 0.0625, 0.375, 0.03125, 0.375, 0.03125, 0.3125, 0.0625, 0.75, 0.0625, 0.8125, 0.03125, 0.8125, 0.03125, 0.75, 0.0625, 0.25, 0.0625, 0.3125, 0.03125, 0.3125, 0.03125, 0.25, 0.0625, 0.6875, 0.0625, 0.75, 0.03125, 0.75, 0.03125, 0.6875, 0.0625, 0.1875, 0.0625, 0.25, 0.03125, 0.25, 0.03125, 0.1875, 0.0625, 0.625, 0.0625, 0.6875, 0.03125, 0.6875, 0.03125, 0.625, 0.0625, 0.125, 0.0625, 0.1875, 0.03125, 0.1875, 0.03125, 0.125, 0.0625, 0.5625, 0.0625, 0.625, 0.03125, 0.625, 0.03125, 0.5625, 0.0625, 0.0625, 0.0625, 0.125, 0.03125, 0.125, 0.03125, 0.0625, 0.03125, 0.25, 0.03125, 0.3125, 2.98e-08, 0.3125, 2.98e-08, 0.25, 0.03125, 0.6875, 0.03125, 0.75, 2.98e-08, 0.75, 2.98e-08, 0.6875, 0.03125, 0.1875, 0.03125, 0.25, 2.98e-08, 0.25, 0.0, 0.1875, 0.03125, 0.625, 0.03125, 0.6875, 2.98e-08, 0.6875, 0.0, 0.625, 0.03125, 0.125, 0.03125, 0.1875, 0.0, 0.1875, 2.98e-08, 0.125, 0.03125, 0.5625, 0.03125, 0.625, 0.0, 0.625, 0.0, 0.5625, 0.03125, 0.0625, 0.03125, 0.125, 2.98e-08, 0.125, 8.941e-08, 0.0625, 0.03125, 0.5, 0.03125, 0.5625, 0.0, 0.5625, 0.0, 0.5, 0.03125, 0.9375, 0.01563, 1.0, 8.941e-08, 0.9375, 0.01563, 0.0, 0.03125, 0.0625, 8.941e-08, 0.0625, 0.03125, 0.4375, 0.03125, 0.5, 0.0, 0.5, 0.0, 0.4375, 0.03125, 0.875, 0.03125, 0.9375, 8.941e-08, 0.9375, 2.98e-08, 0.875, 0.03125, 0.375, 0.03125, 0.4375, 0.0, 0.4375, 0.0, 0.375, 0.03125, 0.8125, 0.03125, 0.875, 2.98e-08, 0.875, 0.0, 0.8125, 0.03125, 0.3125, 0.03125, 0.375, 0.0, 0.375, 2.98e-08, 0.3125, 0.03125, 0.75, 0.03125, 0.8125, 0.0, 0.8125, 2.98e-08, 0.75, 0.9844, 0.0, 1.0, 0.0625, 0.9688, 0.0625, 1.0, 0.4375, 1.0, 0.5, 0.9687, 0.5, 0.9688, 0.4375, 1.0, 0.875, 1.0, 0.9375, 0.9688, 0.9375, 0.9688, 0.875, 1.0, 0.375, 1.0, 0.4375, 0.9688, 0.4375, 0.9687, 0.375, 1.0, 0.8125, 1.0, 0.875, 0.9688, 0.875, 0.9688, 0.8125, 1.0, 0.3125, 1.0, 0.375, 0.9687, 0.375, 0.9688, 0.3125, 1.0, 0.75, 1.0, 0.8125, 0.9688, 0.8125, 0.9688, 0.75, 1.0, 0.25, 1.0, 0.3125, 0.9688, 0.3125, 0.9688, 0.25, 1.0, 0.6875, 1.0, 0.75, 0.9688, 0.75, 0.9688, 0.6875, 1.0, 0.1875, 1.0, 0.25, 0.9688, 0.25, 0.9688, 0.1875, 1.0, 0.625, 1.0, 0.6875, 0.9688, 0.6875, 0.9688, 0.625, 1.0, 0.125, 1.0, 0.1875, 0.9688, 0.1875, 0.9688, 0.125, 1.0, 0.5625, 1.0, 0.625, 0.9688, 0.625, 0.9688, 0.5625, 1.0, 0.0625, 1.0, 0.125, 0.9688, 0.125, 0.9688, 0.0625, 1.0, 0.5, 1.0, 0.5625, 0.9688, 0.5625, 0.9687, 0.5, 1.0, 0.9375, 0.9844, 1.0, 0.9688, 0.9375, 0.9688, 0.1875, 0.9688, 0.25, 0.9375, 0.25, 0.9375, 0.1875, 0.9688, 0.625, 0.9688, 0.6875, 0.9375, 0.6875, 0.9375, 0.625, 0.9688, 0.125, 0.9688, 0.1875, 0.9375, 0.1875, 0.9375, 0.125, 0.9688, 0.5625, 0.9688, 0.625, 0.9375, 0.625, 0.9375, 0.5625, 0.9688, 0.0625, 0.9688, 0.125, 0.9375, 0.125, 0.9375, 0.0625, 0.9687, 0.5, 0.9688, 0.5625, 0.9375, 0.5625, 0.9375, 0.5, 0.9688, 0.9375, 0.9531, 1.0, 0.9375, 0.9375, 0.9531, 0.0, 0.9688, 0.0625, 0.9375, 0.0625, 0.9688, 0.4375, 0.9687, 0.5, 0.9375, 0.5, 0.9375, 0.4375, 0.9688, 0.875, 0.9688, 0.9375, 0.9375, 0.9375, 0.9375, 0.875, 0.9687, 0.375, 0.9688, 0.4375, 0.9375, 0.4375, 0.9375, 0.375, 0.9688, 0.8125, 0.9688, 0.875, 0.9375, 0.875, 0.9375, 0.8125, 0.9688, 0.3125, 0.9687, 0.375, 0.9375, 0.375, 0.9375, 0.3125, 0.9688, 0.75, 0.9688, 0.8125, 0.9375, 0.8125, 0.9375, 0.75, 0.9688, 0.25, 0.9688, 0.3125, 0.9375, 0.3125, 0.9375, 0.25, 0.9688, 0.6875, 0.9688, 0.75, 0.9375, 0.75, 0.9375, 0.6875, 0.9375, 0.875, 0.9375, 0.9375, 0.9062, 0.9375, 0.9062, 0.875, 0.9375, 0.375, 0.9375, 0.4375, 0.9062, 0.4375, 0.9062, 0.375, 0.9375, 0.8125, 0.9375, 0.875, 0.9062, 0.875, 0.9062, 0.8125, 0.9375, 0.3125, 0.9375, 0.375, 0.9062, 0.375, 0.9062, 0.3125, 0.9375, 0.75, 0.9375, 0.8125, 0.9062, 0.8125, 0.9062, 0.75, 0.9375, 0.25, 0.9375, 0.3125, 0.9062, 0.3125, 0.9062, 0.25, 0.9375, 0.6875, 0.9375, 0.75, 0.9062, 0.75, 0.9062, 0.6875, 0.9375, 0.1875, 0.9375, 0.25, 0.9062, 0.25, 0.9062, 0.1875, 0.9375, 0.625, 0.9375, 0.6875, 0.9062, 0.6875, 0.9062, 0.625, 0.9375, 0.125, 0.9375, 0.1875, 0.9062, 0.1875, 0.9062, 0.125, 0.9375, 0.5625, 0.9375, 0.625, 0.9062, 0.625, 0.9062, 0.5625, 0.9375, 0.0625, 0.9375, 0.125, 0.9062, 0.125, 0.9062, 0.0625, 0.9375, 0.5, 0.9375, 0.5625, 0.9062, 0.5625, 0.9062, 0.5, 0.9375, 0.9375, 0.9219, 1.0, 0.9062, 0.9375, 0.9219, 0.0, 0.9375, 0.0625, 0.9062, 0.0625, 0.9375, 0.4375, 0.9375, 0.5, 0.9062, 0.5, 0.9062, 0.4375, 0.9062, 0.625, 0.9062, 0.6875, 0.875, 0.6875, 0.875, 0.625, 0.9062, 0.125, 0.9062, 0.1875, 0.875, 0.1875, 0.875, 0.125, 0.9062, 0.5625, 0.9062, 0.625, 0.875, 0.625, 0.875, 0.5625, 0.9062, 0.0625, 0.9062, 0.125, 0.875, 0.125, 0.875, 0.0625, 0.9062, 0.5, 0.9062, 0.5625, 0.875, 0.5625, 0.875, 0.5, 0.9062, 0.9375, 0.8906, 1.0, 0.875, 0.9375, 0.8906, 0.0, 0.9062, 0.0625, 0.875, 0.0625, 0.9062, 0.4375, 0.9062, 0.5, 0.875, 0.5, 0.875, 0.4375, 0.9062, 0.875, 0.9062, 0.9375, 0.875, 0.9375, 0.875, 0.875, 0.9062, 0.375, 0.9062, 0.4375, 0.875, 0.4375, 0.875, 0.375, 0.9062, 0.8125, 0.9062, 0.875, 0.875, 0.875, 0.875, 0.8125, 0.9062, 0.3125, 0.9062, 0.375, 0.875, 0.375, 0.875, 0.3125, 0.9062, 0.75, 0.9062, 0.8125, 0.875, 0.8125, 0.875, 0.75, 0.9062, 0.25, 0.9062, 0.3125, 0.875, 0.3125, 0.875, 0.25, 0.9062, 0.6875, 0.9062, 0.75, 0.875, 0.75, 0.875, 0.6875, 0.9062, 0.1875, 0.9062, 0.25, 0.875, 0.25, 0.875, 0.1875, 0.875, 0.375, 0.875, 0.4375, 0.8438, 0.4375, 0.8438, 0.375, 0.875, 0.8125, 0.875, 0.875, 0.8438, 0.875, 0.8438, 0.8125, 0.875, 0.3125, 0.875, 0.375, 0.8438, 0.375, 0.8438, 0.3125, 0.875, 0.75, 0.875, 0.8125, 0.8438, 0.8125, 0.8438, 0.75, 0.875, 0.25, 0.875, 0.3125, 0.8438, 0.3125, 0.8438, 0.25, 0.875, 0.6875, 0.875, 0.75, 0.8438, 0.75, 0.8438, 0.6875, 0.875, 0.1875, 0.875, 0.25, 0.8438, 0.25, 0.8438, 0.1875, 0.875, 0.625, 0.875, 0.6875, 0.8438, 0.6875, 0.8438, 0.625, 0.875, 0.125, 0.875, 0.1875, 0.8438, 0.1875, 0.8438, 0.125, 0.875, 0.5625, 0.875, 0.625, 0.8438, 0.625, 0.8438, 0.5625, 0.875, 0.0625, 0.875, 0.125, 0.8438, 0.125, 0.8438, 0.0625, 0.875, 0.5, 0.875, 0.5625, 0.8438, 0.5625, 0.8437, 0.5, 0.875, 0.9375, 0.8594, 1.0, 0.8438, 0.9375, 0.8594, 0.0, 0.875, 0.0625, 0.8438, 0.0625, 0.875, 0.4375, 0.875, 0.5, 0.8437, 0.5, 0.8438, 0.4375, 0.875, 0.875, 0.875, 0.9375, 0.8438, 0.9375, 0.8438, 0.875, 0.8438, 0.125, 0.8438, 0.1875, 0.8125, 0.1875, 0.8125, 0.125, 0.8438, 0.5625, 0.8438, 0.625, 0.8125, 0.625, 0.8125, 0.5625, 0.8438, 0.0625, 0.8438, 0.125, 0.8125, 0.125, 0.8125, 0.0625, 0.8437, 0.5, 0.8438, 0.5625, 0.8125, 0.5625, 0.8125, 0.5, 0.8438, 0.9375, 0.8281, 1.0, 0.8125, 0.9375, 0.8281, 0.0, 0.8438, 0.0625, 0.8125, 0.0625, 0.8438, 0.4375, 0.8437, 0.5, 0.8125, 0.5, 0.8125, 0.4375, 0.8438, 0.875, 0.8438, 0.9375, 0.8125, 0.9375, 0.8125, 0.875, 0.8438, 0.375, 0.8438, 0.4375, 0.8125, 0.4375, 0.8125, 0.375, 0.8438, 0.8125, 0.8438, 0.875, 0.8125, 0.875, 0.8125, 0.8125, 0.8438, 0.3125, 0.8438, 0.375, 0.8125, 0.375, 0.8125, 0.3125, 0.8438, 0.75, 0.8438, 0.8125, 0.8125, 0.8125, 0.8125, 0.75, 0.8438, 0.25, 0.8438, 0.3125, 0.8125, 0.3125, 0.8125, 0.25, 0.8438, 0.6875, 0.8438, 0.75, 0.8125, 0.75, 0.8125, 0.6875, 0.8438, 0.1875, 0.8438, 0.25, 0.8125, 0.25, 0.8125, 0.1875, 0.8438, 0.625, 0.8438, 0.6875, 0.8125, 0.6875, 0.8125, 0.625, 0.8125, 0.8125, 0.8125, 0.875, 0.7812, 0.875, 0.7812, 0.8125, 0.8125, 0.3125, 0.8125, 0.375, 0.7812, 0.375, 0.7812, 0.3125, 0.8125, 0.75, 0.8125, 0.8125, 0.7812, 0.8125, 0.7812, 0.75, 0.8125, 0.25, 0.8125, 0.3125, 0.7812, 0.3125, 0.7812, 0.25, 0.8125, 0.6875, 0.8125, 0.75, 0.7812, 0.75, 0.7812, 0.6875, 0.8125, 0.1875, 0.8125, 0.25, 0.7812, 0.25, 0.7812, 0.1875, 0.8125, 0.625, 0.8125, 0.6875, 0.7812, 0.6875, 0.7812, 0.625, 0.8125, 0.125, 0.8125, 0.1875, 0.7812, 0.1875, 0.7812, 0.125, 0.8125, 0.5625, 0.8125, 0.625, 0.7812, 0.625, 0.7812, 0.5625, 0.8125, 0.0625, 0.8125, 0.125, 0.7812, 0.125, 0.7812, 0.0625, 0.8125, 0.5, 0.8125, 0.5625, 0.7812, 0.5625, 0.7812, 0.5, 0.8125, 0.9375, 0.7969, 1.0, 0.7812, 0.9375, 0.7969, 0.0, 0.8125, 0.0625, 0.7812, 0.0625, 0.8125, 0.4375, 0.8125, 0.5, 0.7812, 0.5, 0.7812, 0.4375, 0.8125, 0.875, 0.8125, 0.9375, 0.7812, 0.9375, 0.7812, 0.875, 0.8125, 0.375, 0.8125, 0.4375, 0.7812, 0.4375, 0.7812, 0.375, 0.7812, 0.5625, 0.7812, 0.625, 0.75, 0.625, 0.75, 0.5625, 0.7812, 0.0625, 0.7812, 0.125, 0.75, 0.125, 0.75, 0.0625, 0.7812, 0.5, 0.7812, 0.5625, 0.75, 0.5625, 0.75, 0.5, 0.7812, 0.9375, 0.7656, 1.0, 0.75, 0.9375, 0.7656, 0.0, 0.7812, 0.0625, 0.75, 0.0625, 0.7812, 0.4375, 0.7812, 0.5, 0.75, 0.5, 0.75, 0.4375, 0.7812, 0.875, 0.7812, 0.9375, 0.75, 0.9375, 0.75, 0.875, 0.7812, 0.375, 0.7812, 0.4375, 0.75, 0.4375, 0.75, 0.375, 0.7812, 0.8125, 0.7812, 0.875, 0.75, 0.875, 0.75, 0.8125, 0.7812, 0.3125, 0.7812, 0.375, 0.75, 0.375, 0.75, 0.3125, 0.7812, 0.75, 0.7812, 0.8125, 0.75, 0.8125, 0.75, 0.75, 0.7812, 0.25, 0.7812, 0.3125, 0.75, 0.3125, 0.75, 0.25, 0.7812, 0.6875, 0.7812, 0.75, 0.75, 0.75, 0.75, 0.6875, 0.7812, 0.1875, 0.7812, 0.25, 0.75, 0.25, 0.75, 0.1875, 0.7812, 0.625, 0.7812, 0.6875, 0.75, 0.6875, 0.75, 0.625, 0.7812, 0.125, 0.7812, 0.1875, 0.75, 0.1875, 0.75, 0.125, 1.0, 0.856, 1.0, 1.0, 0.9688, 1.0, 0.9688, 0.856, 0.9688, 0.856, 0.9688, 1.0, 0.9375, 1.0, 0.9375, 0.856, 0.9375, 0.856, 0.9375, 1.0, 0.9062, 1.0, 0.9062, 0.856, 0.9062, 0.856, 0.9062, 1.0, 0.875, 1.0, 0.875, 0.856, 0.875, 0.856, 0.875, 1.0, 0.8438, 1.0, 0.8438, 0.856, 0.8438, 0.856, 0.8438, 1.0, 0.8125, 1.0, 0.8125, 0.856, 0.8125, 0.856, 0.8125, 1.0, 0.7812, 1.0, 0.7813, 0.856, 0.7813, 0.856, 0.7812, 1.0, 0.75, 1.0, 0.75, 0.856, 0.75, 0.856, 0.75, 1.0, 0.7188, 1.0, 0.7188, 0.856, 0.7188, 0.856, 0.7188, 1.0, 0.6875, 1.0, 0.6875, 0.856, 0.6875, 0.856, 0.6875, 1.0, 0.6562, 1.0, 0.6562, 0.856, 0.6562, 0.856, 0.6562, 1.0, 0.625, 1.0, 0.625, 0.856, 0.625, 0.856, 0.625, 1.0, 0.5938, 1.0, 0.5938, 0.856, 0.5938, 0.856, 0.5938, 1.0, 0.5625, 1.0, 0.5625, 0.856, 0.5625, 0.856, 0.5625, 1.0, 0.5312, 1.0, 0.5312, 0.856, 0.5312, 0.856, 0.5312, 1.0, 0.5, 1.0, 0.5, 0.856, 0.5, 0.856, 0.5, 1.0, 0.4688, 1.0, 0.4688, 0.856, 0.4688, 0.856, 0.4688, 1.0, 0.4375, 1.0, 0.4375, 0.856, 0.4375, 0.856, 0.4375, 1.0, 0.4062, 1.0, 0.4063, 0.856, 0.4063, 0.856, 0.4062, 1.0, 0.375, 1.0, 0.375, 0.856, 0.375, 0.856, 0.375, 1.0, 0.3438, 1.0, 0.3438, 0.856, 0.3438, 0.856, 0.3438, 1.0, 0.3125, 1.0, 0.3125, 0.856, 0.3125, 0.856, 0.3125, 1.0, 0.2812, 1.0, 0.2812, 0.856, 0.2812, 0.856, 0.2812, 1.0, 0.25, 1.0, 0.25, 0.856, 0.25, 0.856, 0.25, 1.0, 0.2188, 1.0, 0.2188, 0.856, 0.2188, 0.856, 0.2188, 1.0, 0.1875, 1.0, 0.1875, 0.856, 0.1875, 0.856, 0.1875, 1.0, 0.1562, 1.0, 0.1563, 0.856, 0.1563, 0.856, 0.1562, 1.0, 0.125, 1.0, 0.125, 0.856, 0.125, 0.856, 0.125, 1.0, 0.09375, 1.0, 0.09375, 0.856, 0.09375, 0.856, 0.09375, 1.0, 0.0625, 1.0, 0.0625, 0.856, 0.2968, 0.4854, 0.25, 0.49, 0.2032, 0.4854, 0.1582, 0.4717, 0.1167, 0.4496, 0.08029, 0.4197, 0.05045, 0.3833, 0.02827, 0.3418, 0.01461, 0.2968, 0.01, 0.25, 0.01461, 0.2032, 0.02827, 0.1582, 0.05045, 0.1167, 0.08029, 0.08029, 0.1167, 0.05045, 0.1582, 0.02827, 0.2032, 0.01461, 0.25, 0.01, 0.2968, 0.01461, 0.3418, 0.02827, 0.3833, 0.05045, 0.4197, 0.08029, 0.4496, 0.1167, 0.4717, 0.1582, 0.4854, 0.2032, 0.49, 0.25, 0.4854, 0.2968, 0.4717, 0.3418, 0.4496, 0.3833, 0.4197, 0.4197, 0.3833, 0.4496, 0.3418, 0.4717, 0.0625, 0.856, 0.0625, 1.0, 0.03125, 1.0, 0.03125, 0.856, 0.03125, 0.856, 0.03125, 1.0, 0.0, 1.0, 0.0, 0.856, 0.75, 0.49, 0.7968, 0.4854, 0.8418, 0.4717, 0.8833, 0.4496, 0.9197, 0.4197, 0.9496, 0.3833, 0.9717, 0.3418, 0.9854, 0.2968, 0.99, 0.25, 0.9854, 0.2032, 0.9717, 0.1582, 0.9496, 0.1167, 0.9197, 0.08029, 0.8833, 0.05045, 0.8418, 0.02827, 0.7968, 0.01461, 0.75, 0.01, 0.7032, 0.01461, 0.6582, 0.02827, 0.6167, 0.05045, 0.5803, 0.08029, 0.5504, 0.1167, 0.5283, 0.1582, 0.5146, 0.2032, 0.51, 0.25, 0.5146, 0.2968, 0.5283, 0.3418, 0.5504, 0.3833, 0.5803, 0.4197, 0.6167, 0.4496, 0.6582, 0.4717, 0.7032, 0.4854, 0.03125, 0.5, 0.03125, 0.6232, 0.0, 0.6232, 0.0, 0.5, 0.0625, 0.5, 0.0625, 0.6232, 0.03125, 0.6232, 0.03125, 0.5, 0.09375, 0.5, 0.09375, 0.6232, 0.0625, 0.6232, 0.0625, 0.5, 0.125, 0.5, 0.125, 0.6232, 0.09375, 0.6232, 0.09375, 0.5, 0.1562, 0.5, 0.1562, 0.6232, 0.125, 0.6232, 0.125, 0.5, 0.1875, 0.5, 0.1875, 0.6232, 0.1562, 0.6232, 0.1562, 0.5, 0.2188, 0.5, 0.2188, 0.6232, 0.1875, 0.6232, 0.1875, 0.5, 0.25, 0.5, 0.25, 0.6232, 0.2188, 0.6232, 0.2188, 0.5, 0.2812, 0.5, 0.2812, 0.6232, 0.25, 0.6232, 0.25, 0.5, 0.3125, 0.5, 0.3125, 0.6232, 0.2812, 0.6232, 0.2812, 0.5, 0.3438, 0.5, 0.3438, 0.6232, 0.3125, 0.6232, 0.3125, 0.5, 0.375, 0.5, 0.375, 0.6232, 0.3438, 0.6232, 0.3438, 0.5, 0.4062, 0.5, 0.4062, 0.6232, 0.375, 0.6232, 0.375, 0.5, 0.4375, 0.5, 0.4375, 0.6232, 0.4062, 0.6232, 0.4062, 0.5, 0.4688, 0.5, 0.4688, 0.6232, 0.4375, 0.6232, 0.4375, 0.5, 0.5, 0.5, 0.5, 0.6232, 0.4688, 0.6232, 0.4688, 0.5, 0.5312, 0.5, 0.5312, 0.6232, 0.5, 0.6232, 0.5, 0.5, 0.5625, 0.5, 0.5625, 0.6232, 0.5312, 0.6232, 0.5312, 0.5, 0.5938, 0.5, 0.5938, 0.6232, 0.5625, 0.6232, 0.5625, 0.5, 0.625, 0.5, 0.625, 0.6232, 0.5938, 0.6232, 0.5938, 0.5, 0.6562, 0.5, 0.6562, 0.6232, 0.625, 0.6232, 0.625, 0.5, 0.6875, 0.5, 0.6875, 0.6232, 0.6562, 0.6232, 0.6562, 0.5, 0.7188, 0.5, 0.7188, 0.6232, 0.6875, 0.6232, 0.6875, 0.5, 0.75, 0.5, 0.75, 0.6232, 0.7188, 0.6232, 0.7188, 0.5, 0.7812, 0.5, 0.7812, 0.6232, 0.75, 0.6232, 0.75, 0.5, 0.8125, 0.5, 0.8125, 0.6232, 0.7812, 0.6232, 0.7812, 0.5, 0.8438, 0.5, 0.8438, 0.6232, 0.8125, 0.6232, 0.8125, 0.5, 0.875, 0.5, 0.875, 0.6232, 0.8438, 0.6232, 0.8438, 0.5, 0.9062, 0.5, 0.9062, 0.6232, 0.875, 0.6232, 0.875, 0.5, 0.9375, 0.5, 0.9375, 0.6232, 0.9062, 0.6232, 0.9062, 0.5, 0.9688, 0.5, 0.9688, 0.6232, 0.9375, 0.6232, 0.9375, 0.5, 1.0, 0.5, 1.0, 0.6232, 0.9688, 0.6232, 0.9688, 0.5, 0.03125, 0.6232, 0.03125, 0.856, 0.0, 0.856, 0.0, 0.6232, 0.0625, 0.6232, 0.0625, 0.856, 0.03125, 0.856, 0.03125, 0.6232, 0.09375, 0.6232, 0.09375, 0.856, 0.0625, 0.856, 0.0625, 0.6232, 0.125, 0.6232, 0.125, 0.856, 0.09375, 0.856, 0.09375, 0.6232, 0.1562, 0.6232, 0.1563, 0.856, 0.125, 0.856, 0.125, 0.6232, 0.1875, 0.6232, 0.1875, 0.856, 0.1563, 0.856, 0.1562, 0.6232, 0.2188, 0.6232, 0.2188, 0.856, 0.1875, 0.856, 0.1875, 0.6232, 0.25, 0.6232, 0.25, 0.856, 0.2188, 0.856, 0.2188, 0.6232, 0.2812, 0.6232, 0.2812, 0.856, 0.25, 0.856, 0.25, 0.6232, 0.3125, 0.6232, 0.3125, 0.856, 0.2812, 0.856, 0.2812, 0.6232, 0.3438, 0.6232, 0.3438, 0.856, 0.3125, 0.856, 0.3125, 0.6232, 0.375, 0.6232, 0.375, 0.856, 0.3438, 0.856, 0.3438, 0.6232, 0.4062, 0.6232, 0.4063, 0.856, 0.375, 0.856, 0.375, 0.6232, 0.4375, 0.6232, 0.4375, 0.856, 0.4063, 0.856, 0.4062, 0.6232, 0.4688, 0.6232, 0.4688, 0.856, 0.4375, 0.856, 0.4375, 0.6232, 0.5, 0.6232, 0.5, 0.856, 0.4688, 0.856, 0.4688, 0.6232, 0.5312, 0.6232, 0.5312, 0.856, 0.5, 0.856, 0.5, 0.6232, 0.5625, 0.6232, 0.5625, 0.856, 0.5312, 0.856, 0.5312, 0.6232, 0.5938, 0.6232, 0.5938, 0.856, 0.5625, 0.856, 0.5625, 0.6232, 0.625, 0.6232, 0.625, 0.856, 0.5938, 0.856, 0.5938, 0.6232, 0.6562, 0.6232, 0.6562, 0.856, 0.625, 0.856, 0.625, 0.6232, 0.6875, 0.6232, 0.6875, 0.856, 0.6562, 0.856, 0.6562, 0.6232, 0.7188, 0.6232, 0.7188, 0.856, 0.6875, 0.856, 0.6875, 0.6232, 0.75, 0.6232, 0.75, 0.856, 0.7188, 0.856, 0.7188, 0.6232, 0.7812, 0.6232, 0.7813, 0.856, 0.75, 0.856, 0.75, 0.6232, 0.8125, 0.6232, 0.8125, 0.856, 0.7813, 0.856, 0.7812, 0.6232, 0.8438, 0.6232, 0.8438, 0.856, 0.8125, 0.856, 0.8125, 0.6232, 0.875, 0.6232, 0.875, 0.856, 0.8438, 0.856, 0.8438, 0.6232, 0.9062, 0.6232, 0.9062, 0.856, 0.875, 0.856, 0.875, 0.6232, 0.9375, 0.6232, 0.9375, 0.856, 0.9062, 0.856, 0.9062, 0.6232, 0.9688, 0.6232, 0.9688, 0.856, 0.9375, 0.856, 0.9375, 0.6232, 1.0, 0.6232, 1.0, 0.856, 0.9688, 0.856, 0.9688, 0.6232])
me_sphere.materials.append(mat_knob)
me_sphere.materials.append(mat_staff)
me_sphere.use_remesh_fix_poles = True
me_sphere.use_remesh_preserve_attributes = False
me_sphere.update()
me_cube_001 = bpy.data.meshes.new('Cube.001')
me_cube_001.from_pydata([(-0.4528, -0.6816, 0.1536), (-0.4528, -0.7375, 0.2095), (-0.4528, -0.6257, 0.2095), (-0.4528, -0.6816, 0.2654), (0.4528, -0.6816, 0.1536), (0.4528, -0.7375, 0.2095), (0.4528, -0.6257, 0.2095), (0.4528, -0.6816, 0.2654), (-0.4528, -0.6516, 0.154), (-0.4528, -0.7116, 0.265), (0.4528, -0.6516, 0.154), (0.4528, -0.7116, 0.265), (-0.4528, -0.7116, 0.154), (-0.4528, -0.6516, 0.265), (0.4528, -0.6516, 0.265), (0.4528, -0.7116, 0.154), (0.4528, -0.6816, 0.2095), (-0.4528, -0.6816, 0.2095), (-0.4528, -0.3396, 0.1536), (-0.4528, -0.3955, 0.2095), (-0.4528, -0.2837, 0.2095), (-0.4528, -0.3396, 0.2654), (0.4528, -0.3396, 0.1536), (0.4528, -0.3955, 0.2095), (0.4528, -0.2837, 0.2095), (0.4528, -0.3396, 0.2654), (-0.4528, -0.3096, 0.154), (-0.4528, -0.3696, 0.265), (0.4528, -0.3096, 0.154), (0.4528, -0.3696, 0.265), (-0.4528, -0.3696, 0.154), (-0.4528, -0.3096, 0.265), (0.4528, -0.3096, 0.265), (0.4528, -0.3696, 0.154), (0.4528, -0.3396, 0.2095), (-0.4528, -0.3396, 0.2095), (-0.4814, 0.002413, 0.1454), (-0.4814, -0.06171, 0.2095), (-0.4814, 0.06654, 0.2095), (-0.4814, 0.002413, 0.2736), (0.4814, 0.002413, 0.1454), (0.4814, -0.06171, 0.2095), (0.4814, 0.06654, 0.2095), (0.4814, 0.002413, 0.2736), (-0.4814, 0.03681, 0.1458), (-0.4814, -0.03199, 0.2732), (0.4814, 0.03681, 0.1458), (0.4814, -0.03199, 0.2732), (-0.4814, -0.03199, 0.1458), (-0.4814, 0.03681, 0.2732), (0.4814, 0.03681, 0.2732), (0.4814, -0.03199, 0.1458), (0.4814, 0.002413, 0.2095), (-0.4814, 0.002413, 0.2095), (-0.4528, 0.3444, 0.1536), (-0.4528, 0.2885, 0.2095), (-0.4528, 0.4003, 0.2095), (-0.4528, 0.3444, 0.2654), (0.4528, 0.3444, 0.1536), (0.4528, 0.2885, 0.2095), (0.4528, 0.4003, 0.2095), (0.4528, 0.3444, 0.2654), (-0.4528, 0.3744, 0.154), (-0.4528, 0.3144, 0.265), (0.4528, 0.3744, 0.154), (0.4528, 0.3144, 0.265), (-0.4528, 0.3144, 0.154), (-0.4528, 0.3744, 0.265), (0.4528, 0.3744, 0.265), (0.4528, 0.3144, 0.154), (0.4528, 0.3444, 0.2095), (-0.4528, 0.3444, 0.2095), (-0.4528, 0.6864, 0.1536), (-0.4528, 0.6305, 0.2095), (-0.4528, 0.7423, 0.2095), (-0.4528, 0.6864, 0.2654), (0.4528, 0.6864, 0.1536), (0.4528, 0.6305, 0.2095), (0.4528, 0.7423, 0.2095), (0.4528, 0.6864, 0.2654), (-0.4528, 0.7164, 0.154), (-0.4528, 0.6564, 0.265), (0.4528, 0.7164, 0.154), (0.4528, 0.6564, 0.265), (-0.4528, 0.6564, 0.154), (-0.4528, 0.7164, 0.265), (0.4528, 0.7164, 0.265), (0.4528, 0.6564, 0.154), (0.4528, 0.6864, 0.2095), (-0.4528, 0.6864, 0.2095)], [], [(17, 9, 3, 13), (13, 3, 7, 14), (16, 11, 5, 15), (15, 5, 1, 12), (8, 10, 4, 0), (11, 9, 1, 5), (7, 3, 9, 11), (2, 6, 10, 8), (14, 7, 11, 16), (12, 1, 9, 17), (0, 12, 17, 8), (6, 14, 16, 10), (4, 15, 12, 0), (10, 16, 15, 4), (2, 13, 14, 6), (8, 17, 13, 2), (35, 27, 21, 31), (31, 21, 25, 32), (34, 29, 23, 33), (33, 23, 19, 30), (26, 28, 22, 18), (29, 27, 19, 23), (25, 21, 27, 29), (20, 24, 28, 26), (32, 25, 29, 34), (30, 19, 27, 35), (18, 30, 35, 26), (24, 32, 34, 28), (22, 33, 30, 18), (28, 34, 33, 22), (20, 31, 32, 24), (26, 35, 31, 20), (53, 45, 39, 49), (49, 39, 43, 50), (52, 47, 41, 51), (51, 41, 37, 48), (44, 46, 40, 36), (47, 45, 37, 41), (43, 39, 45, 47), (38, 42, 46, 44), (50, 43, 47, 52), (48, 37, 45, 53), (36, 48, 53, 44), (42, 50, 52, 46), (40, 51, 48, 36), (46, 52, 51, 40), (38, 49, 50, 42), (44, 53, 49, 38), (71, 63, 57, 67), (67, 57, 61, 68), (70, 65, 59, 69), (69, 59, 55, 66), (62, 64, 58, 54), (65, 63, 55, 59), (61, 57, 63, 65), (56, 60, 64, 62), (68, 61, 65, 70), (66, 55, 63, 71), (54, 66, 71, 62), (60, 68, 70, 64), (58, 69, 66, 54), (64, 70, 69, 58), (56, 67, 68, 60), (62, 71, 67, 56), (89, 81, 75, 85), (85, 75, 79, 86), (88, 83, 77, 87), (87, 77, 73, 84), (80, 82, 76, 72), (83, 81, 73, 77), (79, 75, 81, 83), (74, 78, 82, 80), (86, 79, 83, 88), (84, 73, 81, 89), (72, 84, 89, 80), (78, 86, 88, 82), (76, 87, 84, 72), (82, 88, 87, 76), (74, 85, 86, 78), (80, 89, 85, 74)])
_uv = me_cube_001.uv_layers.new(name='UVMap')
_uv.uv.foreach_set('vector', [0.5, 0.125, 0.625, 0.125, 0.625, 0.25, 0.5, 0.25, 0.5, 0.25, 0.625, 0.25, 0.625, 0.5, 0.5, 0.5, 0.5, 0.625, 0.625, 0.625, 0.625, 0.75, 0.5, 0.75, 0.5, 0.75, 0.625, 0.75, 0.625, 1.0, 0.5, 1.0, 0.125, 0.625, 0.375, 0.625, 0.375, 0.75, 0.125, 0.75, 0.625, 0.625, 0.875, 0.625, 0.875, 0.75, 0.625, 0.75, 0.625, 0.5, 0.875, 0.5, 0.875, 0.625, 0.625, 0.625, 0.125, 0.5, 0.375, 0.5, 0.375, 0.625, 0.125, 0.625, 0.5, 0.5, 0.625, 0.5, 0.625, 0.625, 0.5, 0.625, 0.5, 0.0, 0.625, 0.0, 0.625, 0.125, 0.5, 0.125, 0.375, 0.0, 0.5, 0.0, 0.5, 0.125, 0.375, 0.125, 0.375, 0.5, 0.5, 0.5, 0.5, 0.625, 0.375, 0.625, 0.375, 0.75, 0.5, 0.75, 0.5, 1.0, 0.375, 1.0, 0.375, 0.625, 0.5, 0.625, 0.5, 0.75, 0.375, 0.75, 0.375, 0.25, 0.5, 0.25, 0.5, 0.5, 0.375, 0.5, 0.375, 0.125, 0.5, 0.125, 0.5, 0.25, 0.375, 0.25, 0.5, 0.125, 0.625, 0.125, 0.625, 0.25, 0.5, 0.25, 0.5, 0.25, 0.625, 0.25, 0.625, 0.5, 0.5, 0.5, 0.5, 0.625, 0.625, 0.625, 0.625, 0.75, 0.5, 0.75, 0.5, 0.75, 0.625, 0.75, 0.625, 1.0, 0.5, 1.0, 0.125, 0.625, 0.375, 0.625, 0.375, 0.75, 0.125, 0.75, 0.625, 0.625, 0.875, 0.625, 0.875, 0.75, 0.625, 0.75, 0.625, 0.5, 0.875, 0.5, 0.875, 0.625, 0.625, 0.625, 0.125, 0.5, 0.375, 0.5, 0.375, 0.625, 0.125, 0.625, 0.5, 0.5, 0.625, 0.5, 0.625, 0.625, 0.5, 0.625, 0.5, 0.0, 0.625, 0.0, 0.625, 0.125, 0.5, 0.125, 0.375, 0.0, 0.5, 0.0, 0.5, 0.125, 0.375, 0.125, 0.375, 0.5, 0.5, 0.5, 0.5, 0.625, 0.375, 0.625, 0.375, 0.75, 0.5, 0.75, 0.5, 1.0, 0.375, 1.0, 0.375, 0.625, 0.5, 0.625, 0.5, 0.75, 0.375, 0.75, 0.375, 0.25, 0.5, 0.25, 0.5, 0.5, 0.375, 0.5, 0.375, 0.125, 0.5, 0.125, 0.5, 0.25, 0.375, 0.25, 0.5, 0.125, 0.625, 0.125, 0.625, 0.25, 0.5, 0.25, 0.5, 0.25, 0.625, 0.25, 0.625, 0.5, 0.5, 0.5, 0.5, 0.625, 0.625, 0.625, 0.625, 0.75, 0.5, 0.75, 0.5, 0.75, 0.625, 0.75, 0.625, 1.0, 0.5, 1.0, 0.125, 0.625, 0.375, 0.625, 0.375, 0.75, 0.125, 0.75, 0.625, 0.625, 0.875, 0.625, 0.875, 0.75, 0.625, 0.75, 0.625, 0.5, 0.875, 0.5, 0.875, 0.625, 0.625, 0.625, 0.125, 0.5, 0.375, 0.5, 0.375, 0.625, 0.125, 0.625, 0.5, 0.5, 0.625, 0.5, 0.625, 0.625, 0.5, 0.625, 0.5, 0.0, 0.625, 0.0, 0.625, 0.125, 0.5, 0.125, 0.375, 0.0, 0.5, 0.0, 0.5, 0.125, 0.375, 0.125, 0.375, 0.5, 0.5, 0.5, 0.5, 0.625, 0.375, 0.625, 0.375, 0.75, 0.5, 0.75, 0.5, 1.0, 0.375, 1.0, 0.375, 0.625, 0.5, 0.625, 0.5, 0.75, 0.375, 0.75, 0.375, 0.25, 0.5, 0.25, 0.5, 0.5, 0.375, 0.5, 0.375, 0.125, 0.5, 0.125, 0.5, 0.25, 0.375, 0.25, 0.5, 0.125, 0.625, 0.125, 0.625, 0.25, 0.5, 0.25, 0.5, 0.25, 0.625, 0.25, 0.625, 0.5, 0.5, 0.5, 0.5, 0.625, 0.625, 0.625, 0.625, 0.75, 0.5, 0.75, 0.5, 0.75, 0.625, 0.75, 0.625, 1.0, 0.5, 1.0, 0.125, 0.625, 0.375, 0.625, 0.375, 0.75, 0.125, 0.75, 0.625, 0.625, 0.875, 0.625, 0.875, 0.75, 0.625, 0.75, 0.625, 0.5, 0.875, 0.5, 0.875, 0.625, 0.625, 0.625, 0.125, 0.5, 0.375, 0.5, 0.375, 0.625, 0.125, 0.625, 0.5, 0.5, 0.625, 0.5, 0.625, 0.625, 0.5, 0.625, 0.5, 0.0, 0.625, 0.0, 0.625, 0.125, 0.5, 0.125, 0.375, 0.0, 0.5, 0.0, 0.5, 0.125, 0.375, 0.125, 0.375, 0.5, 0.5, 0.5, 0.5, 0.625, 0.375, 0.625, 0.375, 0.75, 0.5, 0.75, 0.5, 1.0, 0.375, 1.0, 0.375, 0.625, 0.5, 0.625, 0.5, 0.75, 0.375, 0.75, 0.375, 0.25, 0.5, 0.25, 0.5, 0.5, 0.375, 0.5, 0.375, 0.125, 0.5, 0.125, 0.5, 0.25, 0.375, 0.25, 0.5, 0.125, 0.625, 0.125, 0.625, 0.25, 0.5, 0.25, 0.5, 0.25, 0.625, 0.25, 0.625, 0.5, 0.5, 0.5, 0.5, 0.625, 0.625, 0.625, 0.625, 0.75, 0.5, 0.75, 0.5, 0.75, 0.625, 0.75, 0.625, 1.0, 0.5, 1.0, 0.125, 0.625, 0.375, 0.625, 0.375, 0.75, 0.125, 0.75, 0.625, 0.625, 0.875, 0.625, 0.875, 0.75, 0.625, 0.75, 0.625, 0.5, 0.875, 0.5, 0.875, 0.625, 0.625, 0.625, 0.125, 0.5, 0.375, 0.5, 0.375, 0.625, 0.125, 0.625, 0.5, 0.5, 0.625, 0.5, 0.625, 0.625, 0.5, 0.625, 0.5, 0.0, 0.625, 0.0, 0.625, 0.125, 0.5, 0.125, 0.375, 0.0, 0.5, 0.0, 0.5, 0.125, 0.375, 0.125, 0.375, 0.5, 0.5, 0.5, 0.5, 0.625, 0.375, 0.625, 0.375, 0.75, 0.5, 0.75, 0.5, 1.0, 0.375, 1.0, 0.375, 0.625, 0.5, 0.625, 0.5, 0.75, 0.375, 0.75, 0.375, 0.25, 0.5, 0.25, 0.5, 0.5, 0.375, 0.5, 0.375, 0.125, 0.5, 0.125, 0.5, 0.25, 0.375, 0.25])
me_cube_001.materials.append(mat_metal)
me_cube_001.update()

# ---- objects
ob_base = bpy.data.objects.new('Base', me_cube)
ob_handle = bpy.data.objects.new('Handle', me_sphere)
ob_cube = bpy.data.objects.new('Cube', me_cube_001)

# ---- transforms, parenting, visibility, modifiers, constraints
ob_base.location = (0.0, 0.0, 0.0)
ob_base.lock_rotations_4d = False
ob_base.empty_display_type = 'ARROWS'
ob_base.lineart.crease_threshold = 0.0
ob_handle.location = (0.0, 0.0, 0.0)
ob_handle.rotation_euler = (-0.6109, 1.296e-16, 4.178e-17)
ob_cube.location = (0.0, 0.0, -0.06193)

# ---- collection membership
col_collection.objects.link(ob_base)
col_collection.objects.link(ob_handle)
col_collection.objects.link(ob_cube)

# ---- scene / render settings (as saved in the file)
scene.frame_start = 1; scene.frame_end = 250; scene.frame_set(59)
scene.render.engine = 'BLENDER_EEVEE_NEXT'
scene.cycles.use_denoising = False
scene.cycles.samples = 128
scene.cycles.sampling_pattern = 'TABULATED_SOBOL'
scene.cycles.use_adaptive_sampling = False
scene.cycles.use_light_tree = False
scene.view_settings.view_transform = 'Filmic'
bpy.context.view_layer.update()

# ---- added for rendering (the .blend has no active camera and no usable light): camera, sun
cam_auto = bpy.data.cameras.new('AutoCamera')
cam_auto.lens = 50.0
cam_auto.sensor_width = 36.0
cam_auto.clip_end = 1000.0
ob_auto_camera = bpy.data.objects.new('AutoCamera', cam_auto)
scene.collection.objects.link(ob_auto_camera)
ob_auto_camera.location = (4.08754, -4.15677, 4.79952)
ob_auto_camera.rotation_euler = (1.09748, -7.21219e-08, 0.694738)
scene.camera = ob_auto_camera
light_auto_sun = bpy.data.lights.new('AutoSun', 'SUN')
light_auto_sun.energy = 3.0
light_auto_sun.angle = 0.0523599
ob_auto_sun = bpy.data.objects.new('AutoSun', light_auto_sun)
scene.collection.objects.link(ob_auto_sun)
ob_auto_sun.rotation_euler = (0.872665, 0.174533, 0.523599)
bpy.context.view_layer.update()
